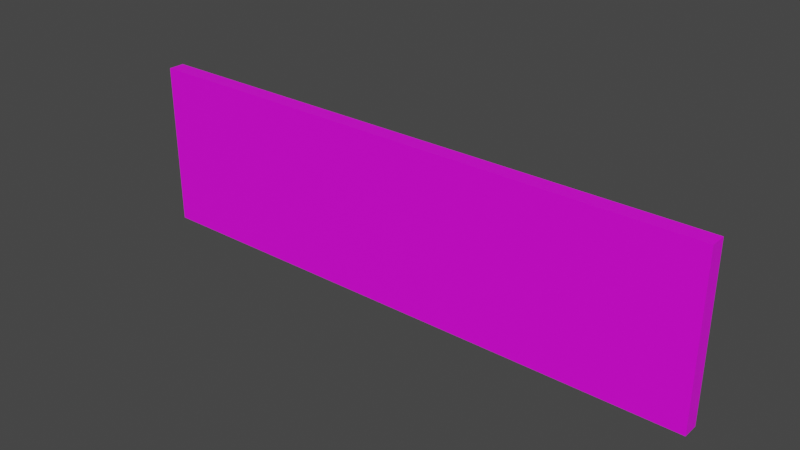 # Source: Cube_Normal.blend  (saved by Blender 2.83.19; exported with 4.5.12 LTS)
import bpy
from mathutils import Matrix  # noqa: F401  (used for matrix-valued properties, if any)

bpy.ops.wm.read_factory_settings(use_empty=True)
scene = bpy.context.scene
scene.name = 'Scene'

# ---- collections
col_collection = bpy.data.collections.new('Collection'); scene.collection.children.link(col_collection)

# ---- images (referenced by path relative to the original .blend; pixels are not part of the script)
import os
ASSET_DIR = os.environ.get("B2B_ASSET_DIR", "")  # directory of the original .blend (textures are referenced by path, not embedded)
HERE = os.path.dirname(os.path.abspath(__file__))  # packed textures are extracted next to this script under _unpacked/

def load_image(name, relpath, width, height, colorspace="sRGB"):
    """Load a texture the original file referenced (path relative to the .blend, or extracted next to this script)."""
    p = next((c for c in (os.path.join(HERE, relpath), os.path.join(ASSET_DIR, relpath)) if relpath and os.path.exists(c)), "")
    if p:
        img = bpy.data.images.load(p, check_existing=True)
        img.name = name
    else:  # same state as the original file: an image datablock whose file is absent (Cycles renders it pink)
        img = bpy.data.images.new(name, width, height)
        img.source = "FILE"
        img.filepath = "//" + (relpath or name)
    img.colorspace_settings.name = colorspace
    return img
img_untitled = load_image('Untitled', '', 1024, 1024, 'sRGB')

# ---- materials (node trees are filled in below, after node groups)
mat_material_001 = bpy.data.materials.new('Material.001')
mat_material_001.use_transparent_shadow = False

# ---- material node trees
mat_material_001.use_nodes = True; mat_material_001.node_tree.nodes.clear()
_N = mat_material_001.node_tree.nodes; _L = mat_material_001.node_tree.links
n0 = _N.new('ShaderNodeOutputMaterial'); n0.name = 'Material Output'; n0.location = (300, 300)
n1 = _N.new('ShaderNodeBsdfPrincipled'); n1.name = 'Principled BSDF'; n1.location = (10, 300)
n1.distribution = 'GGX'
n1.subsurface_method = 'BURLEY'
n1.inputs[3].default_value = 1.45
n1.inputs[27].default_value = (0.0, 0.0, 0.0, 1.0)
n1.inputs[28].default_value = 1.0
n2 = _N.new('ShaderNodeMapping'); n2.name = 'Mapping'; n2.location = (-663, 324)
n2.width = 240
n3 = _N.new('ShaderNodeTexCoord'); n3.name = 'Texture Coordinate'; n3.location = (-863, 307)
n4 = _N.new('ShaderNodeTexImage'); n4.name = 'Image Texture'; n4.location = (-363, 295)
n4.image = img_untitled
_L.new(n1.outputs[0], n0.inputs[0])
_L.new(n4.outputs[0], n1.inputs[0])
_L.new(n2.outputs[0], n4.inputs[0])
_L.new(n3.outputs[2], n2.inputs[0])
n0.is_active_output = True

# ---- world
world_world = bpy.data.worlds.new('World'); scene.world = world_world
world_world.use_nodes = True; world_world.node_tree.nodes.clear()
_N = world_world.node_tree.nodes; _L = world_world.node_tree.links
n0 = _N.new('ShaderNodeOutputWorld'); n0.name = 'World Output'; n0.location = (300, 300)
n1 = _N.new('ShaderNodeBackground'); n1.name = 'Background'; n1.location = (10, 300)
n1.inputs[0].default_value = (0.05088, 0.05088, 0.05088, 1.0)
_L.new(n1.outputs[0], n0.inputs[0])
n0.is_active_output = True
world_world.color = (0.05088, 0.05088, 0.05088)
world_world.use_sun_shadow = False
world_world.sun_shadow_jitter_overblur = 0.0

# ---- meshes
me_plane = bpy.data.meshes.new('Plane')
me_plane.from_pydata([(-3.258e-07, -4.371e-08, 1.0), (-7.006, -4.371e-08, 1.0), (3.258e-07, 4.371e-08, -1.0), (-7.006, 4.371e-08, -1.0), (3.258e-07, -0.1954, -1.0), (-3.258e-07, -0.1954, 1.0), (-7.006, -0.1954, 1.0), (-7.006, -0.1954, -1.0), (-0.1796, -4.371e-08, 1.0), (-0.3593, -4.371e-08, 1.0), (-0.5389, -4.371e-08, 1.0), (-0.7185, -4.371e-08, 1.0), (-0.8982, -4.371e-08, 1.0), (-1.078, -4.371e-08, 1.0), (-1.257, -4.371e-08, 1.0), (-1.437, -4.371e-08, 1.0), (-1.617, -4.371e-08, 1.0), (-1.796, -4.371e-08, 1.0), (-1.976, -4.371e-08, 1.0), (-2.156, -4.371e-08, 1.0), (-2.335, -4.371e-08, 1.0), (-2.515, -4.371e-08, 1.0), (-2.695, -4.371e-08, 1.0), (-2.874, -4.371e-08, 1.0), (-3.054, -4.371e-08, 1.0), (-3.233, -4.371e-08, 1.0), (-3.413, -4.371e-08, 1.0), (-3.593, -4.371e-08, 1.0), (-3.772, -4.371e-08, 1.0), (-3.952, -4.371e-08, 1.0), (-4.132, -4.371e-08, 1.0), (-4.311, -4.371e-08, 1.0), (-4.491, -4.371e-08, 1.0), (-4.671, -4.371e-08, 1.0), (-4.85, -4.371e-08, 1.0), (-5.03, -4.371e-08, 1.0), (-5.209, -4.371e-08, 1.0), (-5.389, -4.371e-08, 1.0), (-5.569, -4.371e-08, 1.0), (-5.748, -4.371e-08, 1.0), (-5.928, -4.371e-08, 1.0), (-6.108, -4.371e-08, 1.0), (-6.287, -4.371e-08, 1.0), (-6.467, -4.371e-08, 1.0), (-6.647, -4.371e-08, 1.0), (-6.826, -4.371e-08, 1.0), (-6.826, 4.371e-08, -1.0), (-6.647, 4.371e-08, -1.0), (-6.467, 4.371e-08, -1.0), (-6.287, 4.371e-08, -1.0), (-6.108, 4.371e-08, -1.0), (-5.928, 4.371e-08, -1.0), (-5.748, 4.371e-08, -1.0), (-5.569, 4.371e-08, -1.0), (-5.389, 4.371e-08, -1.0), (-5.209, 4.371e-08, -1.0), (-5.03, 4.371e-08, -1.0), (-4.85, 4.371e-08, -1.0), (-4.671, 4.371e-08, -1.0), (-4.491, 4.371e-08, -1.0), (-4.311, 4.371e-08, -1.0), (-4.132, 4.371e-08, -1.0), (-3.952, 4.371e-08, -1.0), (-3.772, 4.371e-08, -1.0), (-3.593, 4.371e-08, -1.0), (-3.413, 4.371e-08, -1.0), (-3.233, 4.371e-08, -1.0), (-3.054, 4.371e-08, -1.0), (-2.874, 4.371e-08, -1.0), (-2.695, 4.371e-08, -1.0), (-2.515, 4.371e-08, -1.0), (-2.335, 4.371e-08, -1.0), (-2.156, 4.371e-08, -1.0), (-1.976, 4.371e-08, -1.0), (-1.796, 4.371e-08, -1.0), (-1.617, 4.371e-08, -1.0), (-1.437, 4.371e-08, -1.0), (-1.257, 4.371e-08, -1.0), (-1.078, 4.371e-08, -1.0), (-0.8982, 4.371e-08, -1.0), (-0.7185, 4.371e-08, -1.0), (-0.5389, 4.371e-08, -1.0), (-0.3593, 4.371e-08, -1.0), (-0.1796, 4.371e-08, -1.0), (-0.1796, -0.1954, 1.0), (-0.3593, -0.1954, 1.0), (-0.5389, -0.1954, 1.0), (-0.7185, -0.1954, 1.0), (-0.8982, -0.1954, 1.0), (-1.078, -0.1954, 1.0), (-1.257, -0.1954, 1.0), (-1.437, -0.1954, 1.0), (-1.617, -0.1954, 1.0), (-1.796, -0.1954, 1.0), (-1.976, -0.1954, 1.0), (-2.156, -0.1954, 1.0), (-2.335, -0.1954, 1.0), (-2.515, -0.1954, 1.0), (-2.695, -0.1954, 1.0), (-2.874, -0.1954, 1.0), (-3.054, -0.1954, 1.0), (-3.233, -0.1954, 1.0), (-3.413, -0.1954, 1.0), (-3.593, -0.1954, 1.0), (-3.772, -0.1954, 1.0), (-3.952, -0.1954, 1.0), (-4.132, -0.1954, 1.0), (-4.311, -0.1954, 1.0), (-4.491, -0.1954, 1.0), (-4.671, -0.1954, 1.0), (-4.85, -0.1954, 1.0), (-5.03, -0.1954, 1.0), (-5.209, -0.1954, 1.0), (-5.389, -0.1954, 1.0), (-5.569, -0.1954, 1.0), (-5.748, -0.1954, 1.0), (-5.928, -0.1954, 1.0), (-6.108, -0.1954, 1.0), (-6.287, -0.1954, 1.0), (-6.467, -0.1954, 1.0), (-6.647, -0.1954, 1.0), (-6.826, -0.1954, 1.0), (-6.826, -0.1954, -1.0), (-6.647, -0.1954, -1.0), (-6.467, -0.1954, -1.0), (-6.287, -0.1954, -1.0), (-6.108, -0.1954, -1.0), (-5.928, -0.1954, -1.0), (-5.748, -0.1954, -1.0), (-5.569, -0.1954, -1.0), (-5.389, -0.1954, -1.0), (-5.209, -0.1954, -1.0), (-5.03, -0.1954, -1.0), (-4.85, -0.1954, -1.0), (-4.671, -0.1954, -1.0), (-4.491, -0.1954, -1.0), (-4.311, -0.1954, -1.0), (-4.132, -0.1954, -1.0), (-3.952, -0.1954, -1.0), (-3.772, -0.1954, -1.0), (-3.593, -0.1954, -1.0), (-3.413, -0.1954, -1.0), (-3.233, -0.1954, -1.0), (-3.054, -0.1954, -1.0), (-2.874, -0.1954, -1.0), (-2.695, -0.1954, -1.0), (-2.515, -0.1954, -1.0), (-2.335, -0.1954, -1.0), (-2.156, -0.1954, -1.0), (-1.976, -0.1954, -1.0), (-1.796, -0.1954, -1.0), (-1.617, -0.1954, -1.0), (-1.437, -0.1954, -1.0), (-1.257, -0.1954, -1.0), (-1.078, -0.1954, -1.0), (-0.8982, -0.1954, -1.0), (-0.7185, -0.1954, -1.0), (-0.5389, -0.1954, -1.0), (-0.3593, -0.1954, -1.0), (-0.1796, -0.1954, -1.0), (-6.916, -4.371e-08, 1.0), (-0.08982, 4.371e-08, -1.0), (-6.916, -0.1954, 1.0), (-0.08982, -0.1954, -1.0), (-7.006, -0.1954, -2.265e-06), (0.0, -0.1954, 0.0), (-7.006, 9.948e-14, -2.265e-06), (0.0, 0.0, 0.0), (-7.006, -0.0977, -1.0), (-7.006, -0.0977, 1.0), (-3.258e-07, -0.0977, 1.0), (3.258e-07, -0.0977, -1.0), (-0.08982, -4.371e-08, 1.0), (-0.2695, -4.371e-08, 1.0), (-0.4491, -4.371e-08, 1.0), (-0.6287, -4.371e-08, 1.0), (-0.8084, -4.371e-08, 1.0), (-0.988, -4.371e-08, 1.0), (-1.168, -4.371e-08, 1.0), (-1.347, -4.371e-08, 1.0), (-1.527, -4.371e-08, 1.0), (-1.707, -4.371e-08, 1.0), (-1.886, -4.371e-08, 1.0), (-2.066, -4.371e-08, 1.0), (-2.245, -4.371e-08, 1.0), (-2.425, -4.371e-08, 1.0), (-2.605, -4.371e-08, 1.0), (-2.784, -4.371e-08, 1.0), (-2.964, -4.371e-08, 1.0), (-3.144, -4.371e-08, 1.0), (-3.323, -4.371e-08, 1.0), (-3.503, -4.371e-08, 1.0), (-3.683, -4.371e-08, 1.0), (-3.862, -4.371e-08, 1.0), (-4.042, -4.371e-08, 1.0), (-4.221, -4.371e-08, 1.0), (-4.401, -4.371e-08, 1.0), (-4.581, -4.371e-08, 1.0), (-4.76, -4.371e-08, 1.0), (-4.94, -4.371e-08, 1.0), (-5.12, -4.371e-08, 1.0), (-5.299, -4.371e-08, 1.0), (-5.479, -4.371e-08, 1.0), (-5.659, -4.371e-08, 1.0), (-5.838, -4.371e-08, 1.0), (-6.018, -4.371e-08, 1.0), (-6.197, -4.371e-08, 1.0), (-6.377, -4.371e-08, 1.0), (-6.557, -4.371e-08, 1.0), (-6.736, -4.371e-08, 1.0), (-6.916, 4.371e-08, -1.0), (-6.736, 4.371e-08, -1.0), (-6.557, 4.371e-08, -1.0), (-6.377, 4.371e-08, -1.0), (-6.197, 4.371e-08, -1.0), (-6.018, 4.371e-08, -1.0), (-5.838, 4.371e-08, -1.0), (-5.659, 4.371e-08, -1.0), (-5.479, 4.371e-08, -1.0), (-5.299, 4.371e-08, -1.0), (-5.12, 4.371e-08, -1.0), (-4.94, 4.371e-08, -1.0), (-4.76, 4.371e-08, -1.0), (-4.581, 4.371e-08, -1.0), (-4.401, 4.371e-08, -1.0), (-4.221, 4.371e-08, -1.0), (-4.042, 4.371e-08, -1.0), (-3.862, 4.371e-08, -1.0), (-3.683, 4.371e-08, -1.0), (-3.503, 4.371e-08, -1.0), (-3.323, 4.371e-08, -1.0), (-3.144, 4.371e-08, -1.0), (-2.964, 4.371e-08, -1.0), (-2.784, 4.371e-08, -1.0), (-2.605, 4.371e-08, -1.0), (-2.425, 4.371e-08, -1.0), (-2.245, 4.371e-08, -1.0), (-2.066, 4.371e-08, -1.0), (-1.886, 4.371e-08, -1.0), (-1.707, 4.371e-08, -1.0), (-1.527, 4.371e-08, -1.0), (-1.347, 4.371e-08, -1.0), (-1.168, 4.371e-08, -1.0), (-0.988, 4.371e-08, -1.0), (-0.8084, 4.371e-08, -1.0), (-0.6287, 4.371e-08, -1.0), (-0.4491, 4.371e-08, -1.0), (-0.2695, 4.371e-08, -1.0), (-0.08982, -0.1954, 1.0), (-0.2695, -0.1954, 1.0), (-0.4491, -0.1954, 1.0), (-0.6287, -0.1954, 1.0), (-0.8084, -0.1954, 1.0), (-0.988, -0.1954, 1.0), (-1.168, -0.1954, 1.0), (-1.347, -0.1954, 1.0), (-1.527, -0.1954, 1.0), (-1.707, -0.1954, 1.0), (-1.886, -0.1954, 1.0), (-2.066, -0.1954, 1.0), (-2.245, -0.1954, 1.0), (-2.425, -0.1954, 1.0), (-2.605, -0.1954, 1.0), (-2.784, -0.1954, 1.0), (-2.964, -0.1954, 1.0), (-3.144, -0.1954, 1.0), (-3.323, -0.1954, 1.0), (-3.503, -0.1954, 1.0), (-3.683, -0.1954, 1.0), (-3.862, -0.1954, 1.0), (-4.042, -0.1954, 1.0), (-4.221, -0.1954, 1.0), (-4.401, -0.1954, 1.0), (-4.581, -0.1954, 1.0), (-4.76, -0.1954, 1.0), (-4.94, -0.1954, 1.0), (-5.12, -0.1954, 1.0), (-5.299, -0.1954, 1.0), (-5.479, -0.1954, 1.0), (-5.659, -0.1954, 1.0), (-5.838, -0.1954, 1.0), (-6.018, -0.1954, 1.0), (-6.197, -0.1954, 1.0), (-6.377, -0.1954, 1.0), (-6.557, -0.1954, 1.0), (-6.736, -0.1954, 1.0), (-6.916, -0.1954, -1.0), (-6.736, -0.1954, -1.0), (-6.557, -0.1954, -1.0), (-6.377, -0.1954, -1.0), (-6.197, -0.1954, -1.0), (-6.018, -0.1954, -1.0), (-5.838, -0.1954, -1.0), (-5.659, -0.1954, -1.0), (-5.479, -0.1954, -1.0), (-5.299, -0.1954, -1.0), (-5.12, -0.1954, -1.0), (-4.94, -0.1954, -1.0), (-4.76, -0.1954, -1.0), (-4.581, -0.1954, -1.0), (-4.401, -0.1954, -1.0), (-4.221, -0.1954, -1.0), (-4.042, -0.1954, -1.0), (-3.862, -0.1954, -1.0), (-3.683, -0.1954, -1.0), (-3.503, -0.1954, -1.0), (-3.323, -0.1954, -1.0), (-3.144, -0.1954, -1.0), (-2.964, -0.1954, -1.0), (-2.784, -0.1954, -1.0), (-2.605, -0.1954, -1.0), (-2.425, -0.1954, -1.0), (-2.245, -0.1954, -1.0), (-2.066, -0.1954, -1.0), (-1.886, -0.1954, -1.0), (-1.707, -0.1954, -1.0), (-1.527, -0.1954, -1.0), (-1.347, -0.1954, -1.0), (-1.168, -0.1954, -1.0), (-0.988, -0.1954, -1.0), (-0.8084, -0.1954, -1.0), (-0.6287, -0.1954, -1.0), (-0.4491, -0.1954, -1.0), (-0.2695, -0.1954, -1.0), (-6.826, -0.1954, -2.265e-06), (-6.647, -0.1954, -2.146e-06), (-6.467, -0.1954, -2.146e-06), (-6.287, -0.1954, -2.146e-06), (-6.108, -0.1954, -2.027e-06), (-5.928, -0.1954, -1.907e-06), (-5.748, -0.1954, -1.907e-06), (-5.569, -0.1954, -1.907e-06), (-5.389, -0.1954, -1.788e-06), (-5.209, -0.1954, -1.669e-06), (-5.03, -0.1954, -1.669e-06), (-4.85, -0.1954, -1.669e-06), (-4.671, -0.1954, -1.55e-06), (-4.491, -0.1954, -1.431e-06), (-4.311, -0.1954, -1.431e-06), (-4.132, -0.1954, -1.431e-06), (-3.952, -0.1954, -1.311e-06), (-3.772, -0.1954, -1.192e-06), (-3.593, -0.1954, -1.192e-06), (-3.413, -0.1954, -1.192e-06), (-3.233, -0.1954, -1.073e-06), (-3.054, -0.1954, -9.537e-07), (-2.874, -0.1954, -9.537e-07), (-2.695, -0.1954, -9.537e-07), (-2.515, -0.1954, -8.345e-07), (-2.335, -0.1954, -7.153e-07), (-2.156, -0.1954, -7.153e-07), (-1.976, -0.1954, -7.153e-07), (-1.796, -0.1954, -5.96e-07), (-1.617, -0.1954, -4.768e-07), (-1.437, -0.1954, -4.768e-07), (-1.257, -0.1954, -4.768e-07), (-1.078, -0.1954, -3.576e-07), (-0.8982, -0.1954, -2.384e-07), (-0.7185, -0.1954, -2.384e-07), (-0.5389, -0.1954, -2.384e-07), (-0.3593, -0.1954, -1.192e-07), (-0.1796, -0.1954, 0.0), (-6.826, 9.948e-14, -2.265e-06), (-6.647, 9.592e-14, -2.205e-06), (-6.467, 9.237e-14, -2.146e-06), (-6.287, 8.882e-14, -2.086e-06), (-6.108, 8.527e-14, -2.027e-06), (-5.928, 8.171e-14, -1.967e-06), (-5.748, 7.816e-14, -1.907e-06), (-5.569, 7.816e-14, -1.848e-06), (-5.389, 7.816e-14, -1.788e-06), (-5.209, 7.461e-14, -1.729e-06), (-5.03, 7.105e-14, -1.669e-06), (-4.85, 6.75e-14, -1.609e-06), (-4.671, 6.395e-14, -1.55e-06), (-4.491, 6.04e-14, -1.49e-06), (-4.311, 5.684e-14, -1.431e-06), (-4.132, 5.684e-14, -1.371e-06), (-3.952, 5.684e-14, -1.311e-06), (-3.772, 5.329e-14, -1.252e-06), (-3.593, 4.974e-14, -1.192e-06), (-3.413, 4.974e-14, -1.132e-06), (-3.233, 4.974e-14, -1.073e-06), (-3.054, 4.619e-14, -1.013e-06), (-2.874, 4.263e-14, -9.537e-07), (-2.695, 3.908e-14, -8.941e-07), (-2.515, 3.553e-14, -8.345e-07), (-2.335, 3.197e-14, -7.749e-07), (-2.156, 3.197e-14, -7.153e-07), (-1.976, 3.197e-14, -6.557e-07), (-1.796, 2.842e-14, -5.96e-07), (-1.617, 2.487e-14, -5.364e-07), (-1.437, 2.132e-14, -4.768e-07), (-1.257, 1.776e-14, -4.172e-07), (-1.078, 1.421e-14, -3.576e-07), (-0.8982, 1.066e-14, -2.98e-07), (-0.7185, 1.066e-14, -2.384e-07), (-0.5389, 1.066e-14, -1.788e-07), (-0.3593, 7.105e-15, -1.192e-07), (-0.1796, 3.553e-15, -5.96e-08), (-6.826, -0.0977, 1.0), (-6.647, -0.0977, 1.0), (-6.467, -0.0977, 1.0), (-6.287, -0.0977, 1.0), (-6.108, -0.0977, 1.0), (-5.928, -0.0977, 1.0), (-5.748, -0.0977, 1.0), (-5.569, -0.0977, 1.0), (-5.389, -0.0977, 1.0), (-5.209, -0.0977, 1.0), (-5.03, -0.0977, 1.0), (-4.85, -0.0977, 1.0), (-4.671, -0.0977, 1.0), (-4.491, -0.0977, 1.0), (-4.311, -0.0977, 1.0), (-4.132, -0.0977, 1.0), (-3.952, -0.0977, 1.0), (-3.772, -0.0977, 1.0), (-3.593, -0.0977, 1.0), (-3.413, -0.0977, 1.0), (-3.233, -0.0977, 1.0), (-3.054, -0.0977, 1.0), (-2.874, -0.0977, 1.0), (-2.695, -0.0977, 1.0), (-2.515, -0.0977, 1.0), (-2.335, -0.0977, 1.0), (-2.156, -0.0977, 1.0), (-1.976, -0.0977, 1.0), (-1.796, -0.0977, 1.0), (-1.617, -0.0977, 1.0), (-1.437, -0.0977, 1.0), (-1.257, -0.0977, 1.0), (-1.078, -0.0977, 1.0), (-0.8982, -0.0977, 1.0), (-0.7185, -0.0977, 1.0), (-0.5389, -0.0977, 1.0), (-0.3593, -0.0977, 1.0), (-0.1796, -0.0977, 1.0), (-0.1796, -0.0977, -1.0), (-0.3593, -0.0977, -1.0), (-0.5389, -0.0977, -1.0), (-0.7185, -0.0977, -1.0), (-0.8982, -0.0977, -1.0), (-1.078, -0.0977, -1.0), (-1.257, -0.0977, -1.0), (-1.437, -0.0977, -1.0), (-1.617, -0.0977, -1.0), (-1.796, -0.0977, -1.0), (-1.976, -0.0977, -1.0), (-2.156, -0.0977, -1.0), (-2.335, -0.0977, -1.0), (-2.515, -0.0977, -1.0), (-2.695, -0.0977, -1.0), (-2.874, -0.0977, -1.0), (-3.054, -0.0977, -1.0), (-3.233, -0.0977, -1.0), (-3.413, -0.0977, -1.0), (-3.593, -0.0977, -1.0), (-3.772, -0.0977, -1.0), (-3.952, -0.0977, -1.0), (-4.132, -0.0977, -1.0), (-4.311, -0.0977, -1.0), (-4.491, -0.0977, -1.0), (-4.671, -0.0977, -1.0), (-4.85, -0.0977, -1.0), (-5.03, -0.0977, -1.0), (-5.209, -0.0977, -1.0), (-5.389, -0.0977, -1.0), (-5.569, -0.0977, -1.0), (-5.748, -0.0977, -1.0), (-5.928, -0.0977, -1.0), (-6.108, -0.0977, -1.0), (-6.287, -0.0977, -1.0), (-6.467, -0.0977, -1.0), (-6.647, -0.0977, -1.0), (-6.826, -0.0977, -1.0), (-6.736, -0.0977, -1.0), (-6.557, -0.0977, -1.0), (-6.377, -0.0977, -1.0), (-6.197, -0.0977, -1.0), (-6.018, -0.0977, -1.0), (-5.838, -0.0977, -1.0), (-5.659, -0.0977, -1.0), (-5.479, -0.0977, -1.0), (-5.299, -0.0977, -1.0), (-5.12, -0.0977, -1.0), (-4.94, -0.0977, -1.0), (-4.76, -0.0977, -1.0), (-4.581, -0.0977, -1.0), (-4.401, -0.0977, -1.0), (-4.221, -0.0977, -1.0), (-4.042, -0.0977, -1.0), (-3.862, -0.0977, -1.0), (-3.683, -0.0977, -1.0), (-3.503, -0.0977, -1.0), (-3.323, -0.0977, -1.0), (-3.144, -0.0977, -1.0), (-2.964, -0.0977, -1.0), (-2.784, -0.0977, -1.0), (-2.605, -0.0977, -1.0), (-2.425, -0.0977, -1.0), (-2.245, -0.0977, -1.0), (-2.066, -0.0977, -1.0), (-1.886, -0.0977, -1.0), (-1.707, -0.0977, -1.0), (-1.527, -0.0977, -1.0), (-1.347, -0.0977, -1.0), (-1.168, -0.0977, -1.0), (-0.988, -0.0977, -1.0), (-0.8084, -0.0977, -1.0), (-0.6287, -0.0977, -1.0), (-0.4491, -0.0977, -1.0), (-0.2695, -0.0977, -1.0), (-0.08982, -0.0977, -1.0), (-0.2695, -0.0977, 1.0), (-0.4491, -0.0977, 1.0), (-0.6287, -0.0977, 1.0), (-0.8084, -0.0977, 1.0), (-0.988, -0.0977, 1.0), (-1.168, -0.0977, 1.0), (-1.347, -0.0977, 1.0), (-1.527, -0.0977, 1.0), (-1.707, -0.0977, 1.0), (-1.886, -0.0977, 1.0), (-2.066, -0.0977, 1.0), (-2.245, -0.0977, 1.0), (-2.425, -0.0977, 1.0), (-2.605, -0.0977, 1.0), (-2.784, -0.0977, 1.0), (-2.964, -0.0977, 1.0), (-3.144, -0.0977, 1.0), (-3.323, -0.0977, 1.0), (-3.503, -0.0977, 1.0), (-3.683, -0.0977, 1.0), (-3.862, -0.0977, 1.0), (-4.042, -0.0977, 1.0), (-4.221, -0.0977, 1.0), (-4.401, -0.0977, 1.0), (-4.581, -0.0977, 1.0), (-4.76, -0.0977, 1.0), (-4.94, -0.0977, 1.0), (-5.12, -0.0977, 1.0), (-5.299, -0.0977, 1.0), (-5.479, -0.0977, 1.0), (-5.659, -0.0977, 1.0), (-5.838, -0.0977, 1.0), (-6.018, -0.0977, 1.0), (-6.197, -0.0977, 1.0), (-6.377, -0.0977, 1.0), (-6.557, -0.0977, 1.0), (-6.736, -0.0977, 1.0), (-6.916, -0.0977, 1.0), (-0.2695, 5.329e-15, -8.941e-08), (-0.4491, 8.882e-15, -1.49e-07), (-0.6287, 1.066e-14, -2.086e-07), (-0.8084, 1.066e-14, -2.682e-07), (-0.988, 1.243e-14, -3.278e-07), (-1.168, 1.599e-14, -3.874e-07), (-1.347, 1.954e-14, -4.47e-07), (-1.527, 2.309e-14, -5.066e-07), (-1.707, 2.665e-14, -5.662e-07), (-1.886, 3.02e-14, -6.258e-07), (-2.066, 3.197e-14, -6.855e-07), (-2.245, 3.197e-14, -7.451e-07), (-2.425, 3.375e-14, -8.047e-07), (-2.605, 3.73e-14, -8.643e-07), (-2.784, 4.086e-14, -9.239e-07), (-2.964, 4.441e-14, -9.835e-07), (-3.144, 4.796e-14, -1.043e-06), (-3.323, 4.974e-14, -1.103e-06), (-3.503, 4.974e-14, -1.162e-06), (-3.683, 5.151e-14, -1.222e-06), (-3.862, 5.507e-14, -1.281e-06), (-4.042, 5.684e-14, -1.341e-06), (-4.221, 5.684e-14, -1.401e-06), (-4.401, 5.862e-14, -1.46e-06), (-4.581, 6.217e-14, -1.52e-06), (-4.76, 6.573e-14, -1.58e-06), (-4.94, 6.928e-14, -1.639e-06), (-5.12, 7.283e-14, -1.699e-06), (-5.299, 7.638e-14, -1.758e-06), (-5.479, 7.816e-14, -1.818e-06), (-5.659, 7.816e-14, -1.878e-06), (-5.838, 7.994e-14, -1.937e-06), (-6.018, 8.349e-14, -1.997e-06), (-6.197, 8.704e-14, -2.056e-06), (-6.377, 9.059e-14, -2.116e-06), (-6.557, 9.415e-14, -2.176e-06), (-6.736, 9.77e-14, -2.235e-06), (-6.916, 9.948e-14, -2.265e-06), (-0.2695, -0.1954, -5.96e-08), (-0.4491, -0.1954, -2.384e-07), (-0.6287, -0.1954, -2.384e-07), (-0.8084, -0.1954, -2.384e-07), (-0.988, -0.1954, -2.98e-07), (-1.168, -0.1954, -4.768e-07), (-1.347, -0.1954, -4.768e-07), (-1.527, -0.1954, -4.768e-07), (-1.707, -0.1954, -5.364e-07), (-1.886, -0.1954, -7.153e-07), (-2.066, -0.1954, -7.153e-07), (-2.245, -0.1954, -7.153e-07), (-2.425, -0.1954, -7.749e-07), (-2.605, -0.1954, -9.537e-07), (-2.784, -0.1954, -9.537e-07), (-2.964, -0.1954, -9.537e-07), (-3.144, -0.1954, -1.013e-06), (-3.323, -0.1954, -1.192e-06), (-3.503, -0.1954, -1.192e-06), (-3.683, -0.1954, -1.192e-06), (-3.862, -0.1954, -1.252e-06), (-4.042, -0.1954, -1.431e-06), (-4.221, -0.1954, -1.431e-06), (-4.401, -0.1954, -1.431e-06), (-4.581, -0.1954, -1.49e-06), (-4.76, -0.1954, -1.669e-06), (-4.94, -0.1954, -1.669e-06), (-5.12, -0.1954, -1.669e-06), (-5.299, -0.1954, -1.729e-06), (-5.479, -0.1954, -1.907e-06), (-5.659, -0.1954, -1.907e-06), (-5.838, -0.1954, -1.907e-06), (-6.018, -0.1954, -1.967e-06), (-6.197, -0.1954, -2.146e-06), (-6.377, -0.1954, -2.146e-06), (-6.557, -0.1954, -2.146e-06), (-6.736, -0.1954, -2.205e-06), (-6.916, -0.1954, -2.265e-06), (-0.08982, -0.1954, 0.0), (-0.08982, 1.776e-15, -2.98e-08), (-0.08982, -0.0977, 1.0), (-7.006, -0.0977, -2.265e-06), (0.0, -0.0977, 0.0), (-6.916, -0.0977, -1.0)], [], [(633, 286, 7, 168), (632, 165, 4, 171), (631, 169, 1, 166), (630, 248, 5, 170), (629, 172, 0, 167), (628, 165, 5, 248), (627, 324, 121, 162), (626, 325, 120, 285), (625, 326, 119, 284), (624, 327, 118, 283), (623, 328, 117, 282), (622, 329, 116, 281), (621, 330, 115, 280), (620, 331, 114, 279), (619, 332, 113, 278), (618, 333, 112, 277), (617, 334, 111, 276), (616, 335, 110, 275), (615, 336, 109, 274), (614, 337, 108, 273), (613, 338, 107, 272), (612, 339, 106, 271), (611, 340, 105, 270), (610, 341, 104, 269), (609, 342, 103, 268), (608, 343, 102, 267), (607, 344, 101, 266), (606, 345, 100, 265), (605, 346, 99, 264), (604, 347, 98, 263), (603, 348, 97, 262), (602, 349, 96, 261), (601, 350, 95, 260), (600, 351, 94, 259), (599, 352, 93, 258), (598, 353, 92, 257), (597, 354, 91, 256), (596, 355, 90, 255), (595, 356, 89, 254), (594, 357, 88, 253), (593, 358, 87, 252), (592, 359, 86, 251), (591, 360, 85, 250), (590, 361, 84, 249), (589, 160, 45, 362), (588, 209, 44, 363), (587, 208, 43, 364), (586, 207, 42, 365), (585, 206, 41, 366), (584, 205, 40, 367), (583, 204, 39, 368), (582, 203, 38, 369), (581, 202, 37, 370), (580, 201, 36, 371), (579, 200, 35, 372), (578, 199, 34, 373), (577, 198, 33, 374), (576, 197, 32, 375), (575, 196, 31, 376), (574, 195, 30, 377), (573, 194, 29, 378), (572, 193, 28, 379), (571, 192, 27, 380), (570, 191, 26, 381), (569, 190, 25, 382), (568, 189, 24, 383), (567, 188, 23, 384), (566, 187, 22, 385), (565, 186, 21, 386), (564, 185, 20, 387), (563, 184, 19, 388), (562, 183, 18, 389), (561, 182, 17, 390), (560, 181, 16, 391), (559, 180, 15, 392), (558, 179, 14, 393), (557, 178, 13, 394), (556, 177, 12, 395), (555, 176, 11, 396), (554, 175, 10, 397), (553, 174, 9, 398), (552, 173, 8, 399), (551, 162, 121, 400), (550, 285, 120, 401), (549, 284, 119, 402), (548, 283, 118, 403), (547, 282, 117, 404), (546, 281, 116, 405), (545, 280, 115, 406), (544, 279, 114, 407), (543, 278, 113, 408), (542, 277, 112, 409), (541, 276, 111, 410), (540, 275, 110, 411), (539, 274, 109, 412), (538, 273, 108, 413), (537, 272, 107, 414), (536, 271, 106, 415), (535, 270, 105, 416), (534, 269, 104, 417), (533, 268, 103, 418), (532, 267, 102, 419), (531, 266, 101, 420), (530, 265, 100, 421), (529, 264, 99, 422), (528, 263, 98, 423), (527, 262, 97, 424), (526, 261, 96, 425), (525, 260, 95, 426), (524, 259, 94, 427), (523, 258, 93, 428), (522, 257, 92, 429), (521, 256, 91, 430), (520, 255, 90, 431), (519, 254, 89, 432), (518, 253, 88, 433), (517, 252, 87, 434), (516, 251, 86, 435), (515, 250, 85, 436), (514, 249, 84, 437), (513, 163, 159, 438), (512, 323, 158, 439), (511, 322, 157, 440), (510, 321, 156, 441), (509, 320, 155, 442), (508, 319, 154, 443), (507, 318, 153, 444), (506, 317, 152, 445), (505, 316, 151, 446), (504, 315, 150, 447), (503, 314, 149, 448), (502, 313, 148, 449), (501, 312, 147, 450), (500, 311, 146, 451), (499, 310, 145, 452), (498, 309, 144, 453), (497, 308, 143, 454), (496, 307, 142, 455), (495, 306, 141, 456), (494, 305, 140, 457), (493, 304, 139, 458), (492, 303, 138, 459), (491, 302, 137, 460), (490, 301, 136, 461), (489, 300, 135, 462), (488, 299, 134, 463), (487, 298, 133, 464), (486, 297, 132, 465), (485, 296, 131, 466), (484, 295, 130, 467), (483, 294, 129, 468), (482, 293, 128, 469), (481, 292, 127, 470), (480, 291, 126, 471), (479, 290, 125, 472), (478, 289, 124, 473), (477, 288, 123, 474), (476, 287, 122, 475), (211, 476, 475, 46), (47, 474, 476, 211), (474, 123, 287, 476), (212, 477, 474, 47), (48, 473, 477, 212), (473, 124, 288, 477), (213, 478, 473, 48), (49, 472, 478, 213), (472, 125, 289, 478), (214, 479, 472, 49), (50, 471, 479, 214), (471, 126, 290, 479), (215, 480, 471, 50), (51, 470, 480, 215), (470, 127, 291, 480), (216, 481, 470, 51), (52, 469, 481, 216), (469, 128, 292, 481), (217, 482, 469, 52), (53, 468, 482, 217), (468, 129, 293, 482), (218, 483, 468, 53), (54, 467, 483, 218), (467, 130, 294, 483), (219, 484, 467, 54), (55, 466, 484, 219), (466, 131, 295, 484), (220, 485, 466, 55), (56, 465, 485, 220), (465, 132, 296, 485), (221, 486, 465, 56), (57, 464, 486, 221), (464, 133, 297, 486), (222, 487, 464, 57), (58, 463, 487, 222), (463, 134, 298, 487), (223, 488, 463, 58), (59, 462, 488, 223), (462, 135, 299, 488), (224, 489, 462, 59), (60, 461, 489, 224), (461, 136, 300, 489), (225, 490, 461, 60), (61, 460, 490, 225), (460, 137, 301, 490), (226, 491, 460, 61), (62, 459, 491, 226), (459, 138, 302, 491), (227, 492, 459, 62), (63, 458, 492, 227), (458, 139, 303, 492), (228, 493, 458, 63), (64, 457, 493, 228), (457, 140, 304, 493), (229, 494, 457, 64), (65, 456, 494, 229), (456, 141, 305, 494), (230, 495, 456, 65), (66, 455, 495, 230), (455, 142, 306, 495), (231, 496, 455, 66), (67, 454, 496, 231), (454, 143, 307, 496), (232, 497, 454, 67), (68, 453, 497, 232), (453, 144, 308, 497), (233, 498, 453, 68), (69, 452, 498, 233), (452, 145, 309, 498), (234, 499, 452, 69), (70, 451, 499, 234), (451, 146, 310, 499), (235, 500, 451, 70), (71, 450, 500, 235), (450, 147, 311, 500), (236, 501, 450, 71), (72, 449, 501, 236), (449, 148, 312, 501), (237, 502, 449, 72), (73, 448, 502, 237), (448, 149, 313, 502), (238, 503, 448, 73), (74, 447, 503, 238), (447, 150, 314, 503), (239, 504, 447, 74), (75, 446, 504, 239), (446, 151, 315, 504), (240, 505, 446, 75), (76, 445, 505, 240), (445, 152, 316, 505), (241, 506, 445, 76), (77, 444, 506, 241), (444, 153, 317, 506), (242, 507, 444, 77), (78, 443, 507, 242), (443, 154, 318, 507), (243, 508, 443, 78), (79, 442, 508, 243), (442, 155, 319, 508), (244, 509, 442, 79), (80, 441, 509, 244), (441, 156, 320, 509), (245, 510, 441, 80), (81, 440, 510, 245), (440, 157, 321, 510), (246, 511, 440, 81), (82, 439, 511, 246), (439, 158, 322, 511), (247, 512, 439, 82), (83, 438, 512, 247), (438, 159, 323, 512), (161, 513, 438, 83), (2, 171, 513, 161), (171, 4, 163, 513), (173, 514, 437, 8), (9, 436, 514, 173), (436, 85, 249, 514), (174, 515, 436, 9), (10, 435, 515, 174), (435, 86, 250, 515), (175, 516, 435, 10), (11, 434, 516, 175), (434, 87, 251, 516), (176, 517, 434, 11), (12, 433, 517, 176), (433, 88, 252, 517), (177, 518, 433, 12), (13, 432, 518, 177), (432, 89, 253, 518), (178, 519, 432, 13), (14, 431, 519, 178), (431, 90, 254, 519), (179, 520, 431, 14), (15, 430, 520, 179), (430, 91, 255, 520), (180, 521, 430, 15), (16, 429, 521, 180), (429, 92, 256, 521), (181, 522, 429, 16), (17, 428, 522, 181), (428, 93, 257, 522), (182, 523, 428, 17), (18, 427, 523, 182), (427, 94, 258, 523), (183, 524, 427, 18), (19, 426, 524, 183), (426, 95, 259, 524), (184, 525, 426, 19), (20, 425, 525, 184), (425, 96, 260, 525), (185, 526, 425, 20), (21, 424, 526, 185), (424, 97, 261, 526), (186, 527, 424, 21), (22, 423, 527, 186), (423, 98, 262, 527), (187, 528, 423, 22), (23, 422, 528, 187), (422, 99, 263, 528), (188, 529, 422, 23), (24, 421, 529, 188), (421, 100, 264, 529), (189, 530, 421, 24), (25, 420, 530, 189), (420, 101, 265, 530), (190, 531, 420, 25), (26, 419, 531, 190), (419, 102, 266, 531), (191, 532, 419, 26), (27, 418, 532, 191), (418, 103, 267, 532), (192, 533, 418, 27), (28, 417, 533, 192), (417, 104, 268, 533), (193, 534, 417, 28), (29, 416, 534, 193), (416, 105, 269, 534), (194, 535, 416, 29), (30, 415, 535, 194), (415, 106, 270, 535), (195, 536, 415, 30), (31, 414, 536, 195), (414, 107, 271, 536), (196, 537, 414, 31), (32, 413, 537, 196), (413, 108, 272, 537), (197, 538, 413, 32), (33, 412, 538, 197), (412, 109, 273, 538), (198, 539, 412, 33), (34, 411, 539, 198), (411, 110, 274, 539), (199, 540, 411, 34), (35, 410, 540, 199), (410, 111, 275, 540), (200, 541, 410, 35), (36, 409, 541, 200), (409, 112, 276, 541), (201, 542, 409, 36), (37, 408, 542, 201), (408, 113, 277, 542), (202, 543, 408, 37), (38, 407, 543, 202), (407, 114, 278, 543), (203, 544, 407, 38), (39, 406, 544, 203), (406, 115, 279, 544), (204, 545, 406, 39), (40, 405, 545, 204), (405, 116, 280, 545), (205, 546, 405, 40), (41, 404, 546, 205), (404, 117, 281, 546), (206, 547, 404, 41), (42, 403, 547, 206), (403, 118, 282, 547), (207, 548, 403, 42), (43, 402, 548, 207), (402, 119, 283, 548), (208, 549, 402, 43), (44, 401, 549, 208), (401, 120, 284, 549), (209, 550, 401, 44), (45, 400, 550, 209), (400, 121, 285, 550), (160, 551, 400, 45), (1, 169, 551, 160), (169, 6, 162, 551), (247, 552, 399, 83), (82, 398, 552, 247), (398, 9, 173, 552), (246, 553, 398, 82), (81, 397, 553, 246), (397, 10, 174, 553), (245, 554, 397, 81), (80, 396, 554, 245), (396, 11, 175, 554), (244, 555, 396, 80), (79, 395, 555, 244), (395, 12, 176, 555), (243, 556, 395, 79), (78, 394, 556, 243), (394, 13, 177, 556), (242, 557, 394, 78), (77, 393, 557, 242), (393, 14, 178, 557), (241, 558, 393, 77), (76, 392, 558, 241), (392, 15, 179, 558), (240, 559, 392, 76), (75, 391, 559, 240), (391, 16, 180, 559), (239, 560, 391, 75), (74, 390, 560, 239), (390, 17, 181, 560), (238, 561, 390, 74), (73, 389, 561, 238), (389, 18, 182, 561), (237, 562, 389, 73), (72, 388, 562, 237), (388, 19, 183, 562), (236, 563, 388, 72), (71, 387, 563, 236), (387, 20, 184, 563), (235, 564, 387, 71), (70, 386, 564, 235), (386, 21, 185, 564), (234, 565, 386, 70), (69, 385, 565, 234), (385, 22, 186, 565), (233, 566, 385, 69), (68, 384, 566, 233), (384, 23, 187, 566), (232, 567, 384, 68), (67, 383, 567, 232), (383, 24, 188, 567), (231, 568, 383, 67), (66, 382, 568, 231), (382, 25, 189, 568), (230, 569, 382, 66), (65, 381, 569, 230), (381, 26, 190, 569), (229, 570, 381, 65), (64, 380, 570, 229), (380, 27, 191, 570), (228, 571, 380, 64), (63, 379, 571, 228), (379, 28, 192, 571), (227, 572, 379, 63), (62, 378, 572, 227), (378, 29, 193, 572), (226, 573, 378, 62), (61, 377, 573, 226), (377, 30, 194, 573), (225, 574, 377, 61), (60, 376, 574, 225), (376, 31, 195, 574), (224, 575, 376, 60), (59, 375, 575, 224), (375, 32, 196, 575), (223, 576, 375, 59), (58, 374, 576, 223), (374, 33, 197, 576), (222, 577, 374, 58), (57, 373, 577, 222), (373, 34, 198, 577), (221, 578, 373, 57), (56, 372, 578, 221), (372, 35, 199, 578), (220, 579, 372, 56), (55, 371, 579, 220), (371, 36, 200, 579), (219, 580, 371, 55), (54, 370, 580, 219), (370, 37, 201, 580), (218, 581, 370, 54), (53, 369, 581, 218), (369, 38, 202, 581), (217, 582, 369, 53), (52, 368, 582, 217), (368, 39, 203, 582), (216, 583, 368, 52), (51, 367, 583, 216), (367, 40, 204, 583), (215, 584, 367, 51), (50, 366, 584, 215), (366, 41, 205, 584), (214, 585, 366, 50), (49, 365, 585, 214), (365, 42, 206, 585), (213, 586, 365, 49), (48, 364, 586, 213), (364, 43, 207, 586), (212, 587, 364, 48), (47, 363, 587, 212), (363, 44, 208, 587), (211, 588, 363, 47), (46, 362, 588, 211), (362, 45, 209, 588), (210, 589, 362, 46), (3, 166, 589, 210), (166, 1, 160, 589), (360, 590, 249, 85), (158, 323, 590, 360), (323, 159, 361, 590), (359, 591, 250, 86), (157, 322, 591, 359), (322, 158, 360, 591), (358, 592, 251, 87), (156, 321, 592, 358), (321, 157, 359, 592), (357, 593, 252, 88), (155, 320, 593, 357), (320, 156, 358, 593), (356, 594, 253, 89), (154, 319, 594, 356), (319, 155, 357, 594), (355, 595, 254, 90), (153, 318, 595, 355), (318, 154, 356, 595), (354, 596, 255, 91), (152, 317, 596, 354), (317, 153, 355, 596), (353, 597, 256, 92), (151, 316, 597, 353), (316, 152, 354, 597), (352, 598, 257, 93), (150, 315, 598, 352), (315, 151, 353, 598), (351, 599, 258, 94), (149, 314, 599, 351), (314, 150, 352, 599), (350, 600, 259, 95), (148, 313, 600, 350), (313, 149, 351, 600), (349, 601, 260, 96), (147, 312, 601, 349), (312, 148, 350, 601), (348, 602, 261, 97), (146, 311, 602, 348), (311, 147, 349, 602), (347, 603, 262, 98), (145, 310, 603, 347), (310, 146, 348, 603), (346, 604, 263, 99), (144, 309, 604, 346), (309, 145, 347, 604), (345, 605, 264, 100), (143, 308, 605, 345), (308, 144, 346, 605), (344, 606, 265, 101), (142, 307, 606, 344), (307, 143, 345, 606), (343, 607, 266, 102), (141, 306, 607, 343), (306, 142, 344, 607), (342, 608, 267, 103), (140, 305, 608, 342), (305, 141, 343, 608), (341, 609, 268, 104), (139, 304, 609, 341), (304, 140, 342, 609), (340, 610, 269, 105), (138, 303, 610, 340), (303, 139, 341, 610), (339, 611, 270, 106), (137, 302, 611, 339), (302, 138, 340, 611), (338, 612, 271, 107), (136, 301, 612, 338), (301, 137, 339, 612), (337, 613, 272, 108), (135, 300, 613, 337), (300, 136, 338, 613), (336, 614, 273, 109), (134, 299, 614, 336), (299, 135, 337, 614), (335, 615, 274, 110), (133, 298, 615, 335), (298, 134, 336, 615), (334, 616, 275, 111), (132, 297, 616, 334), (297, 133, 335, 616), (333, 617, 276, 112), (131, 296, 617, 333), (296, 132, 334, 617), (332, 618, 277, 113), (130, 295, 618, 332), (295, 131, 333, 618), (331, 619, 278, 114), (129, 294, 619, 331), (294, 130, 332, 619), (330, 620, 279, 115), (128, 293, 620, 330), (293, 129, 331, 620), (329, 621, 280, 116), (127, 292, 621, 329), (292, 128, 330, 621), (328, 622, 281, 117), (126, 291, 622, 328), (291, 127, 329, 622), (327, 623, 282, 118), (125, 290, 623, 327), (290, 126, 328, 623), (326, 624, 283, 119), (124, 289, 624, 326), (289, 125, 327, 624), (325, 625, 284, 120), (123, 288, 625, 325), (288, 124, 326, 625), (324, 626, 285, 121), (122, 287, 626, 324), (287, 123, 325, 626), (164, 627, 162, 6), (7, 286, 627, 164), (286, 122, 324, 627), (361, 628, 248, 84), (159, 163, 628, 361), (163, 4, 165, 628), (161, 629, 167, 2), (83, 399, 629, 161), (399, 8, 172, 629), (172, 630, 170, 0), (8, 437, 630, 172), (437, 84, 248, 630), (168, 631, 166, 3), (7, 164, 631, 168), (164, 6, 169, 631), (167, 632, 171, 2), (0, 170, 632, 167), (170, 5, 165, 632), (210, 633, 168, 3), (46, 475, 633, 210), (475, 122, 286, 633)])
_uv = me_plane.uv_layers.new(name='UVMap')
_uv.uv.foreach_set('vector', [0.01282, 1.753e-08, 0.01282, 1.753e-08, 1.951e-07, 0.0, 1.951e-07, 0.0, 1.0, 0.5, 1.0, 0.5, 1.0, 1.367e-06, 1.0, 1.367e-06, 9.757e-08, 0.5, 0.0, 1.0, 0.0, 1.0, 9.757e-08, 0.5, 0.9872, 1.0, 0.9872, 1.0, 1.0, 1.0, 1.0, 1.0, 0.9872, 0.5, 0.9872, 1.0, 1.0, 1.0, 1.0, 0.5, 0.9872, 0.5, 1.0, 0.5, 1.0, 1.0, 0.9872, 1.0, 0.01282, 0.5, 0.02564, 0.5, 0.02564, 1.0, 0.01282, 1.0, 0.03846, 0.5, 0.05128, 0.5, 0.05128, 1.0, 0.03846, 1.0, 0.0641, 0.5, 0.07692, 0.5, 0.07692, 1.0, 0.0641, 1.0, 0.08974, 0.5, 0.1026, 0.5, 0.1026, 1.0, 0.08974, 1.0, 0.1154, 0.5, 0.1282, 0.5, 0.1282, 1.0, 0.1154, 1.0, 0.141, 0.5, 0.1538, 0.5, 0.1538, 1.0, 0.141, 1.0, 0.1667, 0.5, 0.1795, 0.5, 0.1795, 1.0, 0.1667, 1.0, 0.1923, 0.5, 0.2051, 0.5, 0.2051, 1.0, 0.1923, 1.0, 0.2179, 0.5, 0.2308, 0.5, 0.2308, 1.0, 0.2179, 1.0, 0.2436, 0.5, 0.2564, 0.5, 0.2564, 1.0, 0.2436, 1.0, 0.2692, 0.5, 0.2821, 0.5, 0.2821, 1.0, 0.2692, 1.0, 0.2949, 0.5, 0.3077, 0.5, 0.3077, 1.0, 0.2949, 1.0, 0.3205, 0.5, 0.3333, 0.5, 0.3333, 1.0, 0.3205, 1.0, 0.3462, 0.5, 0.359, 0.5, 0.359, 1.0, 0.3462, 1.0, 0.3718, 0.5, 0.3846, 0.5, 0.3846, 1.0, 0.3718, 1.0, 0.3974, 0.5, 0.4103, 0.5, 0.4103, 1.0, 0.3974, 1.0, 0.4231, 0.5, 0.4359, 0.5, 0.4359, 1.0, 0.4231, 1.0, 0.4487, 0.5, 0.4615, 0.5, 0.4615, 1.0, 0.4487, 1.0, 0.4744, 0.5, 0.4872, 0.5, 0.4872, 1.0, 0.4744, 1.0, 0.5, 0.5, 0.5128, 0.5, 0.5128, 1.0, 0.5, 1.0, 0.5256, 0.5, 0.5385, 0.5, 0.5385, 1.0, 0.5256, 1.0, 0.5513, 0.5, 0.5641, 0.5, 0.5641, 1.0, 0.5513, 1.0, 0.5769, 0.5, 0.5897, 0.5, 0.5897, 1.0, 0.5769, 1.0, 0.6026, 0.5, 0.6154, 0.5, 0.6154, 1.0, 0.6026, 1.0, 0.6282, 0.5, 0.641, 0.5, 0.641, 1.0, 0.6282, 1.0, 0.6538, 0.5, 0.6667, 0.5, 0.6667, 1.0, 0.6538, 1.0, 0.6795, 0.5, 0.6923, 0.5, 0.6923, 1.0, 0.6795, 1.0, 0.7051, 0.5, 0.7179, 0.5, 0.7179, 1.0, 0.7051, 1.0, 0.7308, 0.5, 0.7436, 0.5, 0.7436, 1.0, 0.7308, 1.0, 0.7564, 0.5, 0.7692, 0.5, 0.7692, 1.0, 0.7564, 1.0, 0.7821, 0.5, 0.7949, 0.5, 0.7949, 1.0, 0.7821, 1.0, 0.8077, 0.5, 0.8205, 0.5, 0.8205, 1.0, 0.8077, 1.0, 0.8333, 0.5, 0.8462, 0.5, 0.8462, 1.0, 0.8333, 1.0, 0.859, 0.5, 0.8718, 0.5, 0.8718, 1.0, 0.859, 1.0, 0.8846, 0.5, 0.8974, 0.5, 0.8974, 1.0, 0.8846, 1.0, 0.9103, 0.5, 0.9231, 0.5, 0.9231, 1.0, 0.9103, 1.0, 0.9359, 0.5, 0.9487, 0.5, 0.9487, 1.0, 0.9359, 1.0, 0.9615, 0.5, 0.9744, 0.5, 0.9744, 1.0, 0.9615, 1.0, 0.01282, 0.5, 0.01282, 1.0, 0.02564, 1.0, 0.02564, 0.5, 0.03846, 0.5, 0.03846, 1.0, 0.05128, 1.0, 0.05128, 0.5, 0.0641, 0.5, 0.0641, 1.0, 0.07692, 1.0, 0.07692, 0.5, 0.08974, 0.5, 0.08974, 1.0, 0.1026, 1.0, 0.1026, 0.5, 0.1154, 0.5, 0.1154, 1.0, 0.1282, 1.0, 0.1282, 0.5, 0.141, 0.5, 0.141, 1.0, 0.1538, 1.0, 0.1538, 0.5, 0.1667, 0.5, 0.1667, 1.0, 0.1795, 1.0, 0.1795, 0.5, 0.1923, 0.5, 0.1923, 1.0, 0.2051, 1.0, 0.2051, 0.5, 0.2179, 0.5, 0.2179, 1.0, 0.2308, 1.0, 0.2308, 0.5, 0.2436, 0.5, 0.2436, 1.0, 0.2564, 1.0, 0.2564, 0.5, 0.2692, 0.5, 0.2692, 1.0, 0.2821, 1.0, 0.2821, 0.5, 0.2949, 0.5, 0.2949, 1.0, 0.3077, 1.0, 0.3077, 0.5, 0.3205, 0.5, 0.3205, 1.0, 0.3333, 1.0, 0.3333, 0.5, 0.3462, 0.5, 0.3462, 1.0, 0.359, 1.0, 0.359, 0.5, 0.3718, 0.5, 0.3718, 1.0, 0.3846, 1.0, 0.3846, 0.5, 0.3974, 0.5, 0.3974, 1.0, 0.4103, 1.0, 0.4103, 0.5, 0.4231, 0.5, 0.4231, 1.0, 0.4359, 1.0, 0.4359, 0.5, 0.4487, 0.5, 0.4487, 1.0, 0.4615, 1.0, 0.4615, 0.5, 0.4744, 0.5, 0.4744, 1.0, 0.4872, 1.0, 0.4872, 0.5, 0.5, 0.5, 0.5, 1.0, 0.5128, 1.0, 0.5128, 0.5, 0.5256, 0.5, 0.5256, 1.0, 0.5385, 1.0, 0.5385, 0.5, 0.5513, 0.5, 0.5513, 1.0, 0.5641, 1.0, 0.5641, 0.5, 0.5769, 0.5, 0.5769, 1.0, 0.5897, 1.0, 0.5897, 0.5, 0.6026, 0.5, 0.6026, 1.0, 0.6154, 1.0, 0.6154, 0.5, 0.6282, 0.5, 0.6282, 1.0, 0.641, 1.0, 0.641, 0.5, 0.6538, 0.5, 0.6538, 1.0, 0.6667, 1.0, 0.6667, 0.5, 0.6795, 0.5, 0.6795, 1.0, 0.6923, 1.0, 0.6923, 0.5, 0.7051, 0.5, 0.7051, 1.0, 0.7179, 1.0, 0.7179, 0.5, 0.7308, 0.5, 0.7308, 1.0, 0.7436, 1.0, 0.7436, 0.5, 0.7564, 0.5, 0.7564, 1.0, 0.7692, 1.0, 0.7692, 0.5, 0.7821, 0.5, 0.7821, 1.0, 0.7949, 1.0, 0.7949, 0.5, 0.8077, 0.5, 0.8077, 1.0, 0.8205, 1.0, 0.8205, 0.5, 0.8333, 0.5, 0.8333, 1.0, 0.8462, 1.0, 0.8462, 0.5, 0.859, 0.5, 0.859, 1.0, 0.8718, 1.0, 0.8718, 0.5, 0.8846, 0.5, 0.8846, 1.0, 0.8974, 1.0, 0.8974, 0.5, 0.9103, 0.5, 0.9103, 1.0, 0.9231, 1.0, 0.9231, 0.5, 0.9359, 0.5, 0.9359, 1.0, 0.9487, 1.0, 0.9487, 0.5, 0.9615, 0.5, 0.9615, 1.0, 0.9744, 1.0, 0.9744, 0.5, 0.01282, 1.0, 0.01282, 1.0, 0.02564, 1.0, 0.02564, 1.0, 0.03846, 1.0, 0.03846, 1.0, 0.05128, 1.0, 0.05128, 1.0, 0.0641, 1.0, 0.0641, 1.0, 0.07692, 1.0, 0.07692, 1.0, 0.08974, 1.0, 0.08974, 1.0, 0.1026, 1.0, 0.1026, 1.0, 0.1154, 1.0, 0.1154, 1.0, 0.1282, 1.0, 0.1282, 1.0, 0.141, 1.0, 0.141, 1.0, 0.1538, 1.0, 0.1538, 1.0, 0.1667, 1.0, 0.1667, 1.0, 0.1795, 1.0, 0.1795, 1.0, 0.1923, 1.0, 0.1923, 1.0, 0.2051, 1.0, 0.2051, 1.0, 0.2179, 1.0, 0.2179, 1.0, 0.2308, 1.0, 0.2308, 1.0, 0.2436, 1.0, 0.2436, 1.0, 0.2564, 1.0, 0.2564, 1.0, 0.2692, 1.0, 0.2692, 1.0, 0.2821, 1.0, 0.2821, 1.0, 0.2949, 1.0, 0.2949, 1.0, 0.3077, 1.0, 0.3077, 1.0, 0.3205, 1.0, 0.3205, 1.0, 0.3333, 1.0, 0.3333, 1.0, 0.3462, 1.0, 0.3462, 1.0, 0.359, 1.0, 0.359, 1.0, 0.3718, 1.0, 0.3718, 1.0, 0.3846, 1.0, 0.3846, 1.0, 0.3974, 1.0, 0.3974, 1.0, 0.4103, 1.0, 0.4103, 1.0, 0.4231, 1.0, 0.4231, 1.0, 0.4359, 1.0, 0.4359, 1.0, 0.4487, 1.0, 0.4487, 1.0, 0.4615, 1.0, 0.4615, 1.0, 0.4744, 1.0, 0.4744, 1.0, 0.4872, 1.0, 0.4872, 1.0, 0.5, 1.0, 0.5, 1.0, 0.5128, 1.0, 0.5128, 1.0, 0.5256, 1.0, 0.5256, 1.0, 0.5385, 1.0, 0.5385, 1.0, 0.5513, 1.0, 0.5513, 1.0, 0.5641, 1.0, 0.5641, 1.0, 0.5769, 1.0, 0.5769, 1.0, 0.5897, 1.0, 0.5897, 1.0, 0.6026, 1.0, 0.6026, 1.0, 0.6154, 1.0, 0.6154, 1.0, 0.6282, 1.0, 0.6282, 1.0, 0.641, 1.0, 0.641, 1.0, 0.6538, 1.0, 0.6538, 1.0, 0.6667, 1.0, 0.6667, 1.0, 0.6795, 1.0, 0.6795, 1.0, 0.6923, 1.0, 0.6923, 1.0, 0.7051, 1.0, 0.7051, 1.0, 0.7179, 1.0, 0.7179, 1.0, 0.7308, 1.0, 0.7308, 1.0, 0.7436, 1.0, 0.7436, 1.0, 0.7564, 1.0, 0.7564, 1.0, 0.7692, 1.0, 0.7692, 1.0, 0.7821, 1.0, 0.7821, 1.0, 0.7949, 1.0, 0.7949, 1.0, 0.8077, 1.0, 0.8077, 1.0, 0.8205, 1.0, 0.8205, 1.0, 0.8333, 1.0, 0.8333, 1.0, 0.8462, 1.0, 0.8462, 1.0, 0.859, 1.0, 0.859, 1.0, 0.8718, 1.0, 0.8718, 1.0, 0.8846, 1.0, 0.8846, 1.0, 0.8974, 1.0, 0.8974, 1.0, 0.9103, 1.0, 0.9103, 1.0, 0.9231, 1.0, 0.9231, 1.0, 0.9359, 1.0, 0.9359, 1.0, 0.9487, 1.0, 0.9487, 1.0, 0.9615, 1.0, 0.9615, 1.0, 0.9744, 1.0, 0.9744, 1.0, 0.9872, 1.35e-06, 0.9872, 1.35e-06, 0.9744, 1.332e-06, 0.9744, 1.332e-06, 0.9615, 1.315e-06, 0.9615, 1.315e-06, 0.9487, 1.297e-06, 0.9487, 1.297e-06, 0.9359, 1.28e-06, 0.9359, 1.28e-06, 0.9231, 1.262e-06, 0.9231, 1.262e-06, 0.9103, 1.244e-06, 0.9103, 1.244e-06, 0.8974, 1.227e-06, 0.8974, 1.227e-06, 0.8846, 1.209e-06, 0.8846, 1.209e-06, 0.8718, 1.192e-06, 0.8718, 1.192e-06, 0.859, 1.174e-06, 0.859, 1.174e-06, 0.8462, 1.157e-06, 0.8462, 1.157e-06, 0.8333, 1.139e-06, 0.8333, 1.139e-06, 0.8205, 1.122e-06, 0.8205, 1.122e-06, 0.8077, 1.104e-06, 0.8077, 1.104e-06, 0.7949, 1.087e-06, 0.7949, 1.087e-06, 0.7821, 1.069e-06, 0.7821, 1.069e-06, 0.7692, 1.052e-06, 0.7692, 1.052e-06, 0.7564, 1.034e-06, 0.7564, 1.034e-06, 0.7436, 1.017e-06, 0.7436, 1.017e-06, 0.7308, 9.991e-07, 0.7308, 9.991e-07, 0.7179, 9.815e-07, 0.7179, 9.815e-07, 0.7051, 9.64e-07, 0.7051, 9.64e-07, 0.6923, 9.465e-07, 0.6923, 9.465e-07, 0.6795, 9.29e-07, 0.6795, 9.29e-07, 0.6667, 9.114e-07, 0.6667, 9.114e-07, 0.6538, 8.939e-07, 0.6538, 8.939e-07, 0.641, 8.764e-07, 0.641, 8.764e-07, 0.6282, 8.589e-07, 0.6282, 8.589e-07, 0.6154, 8.413e-07, 0.6154, 8.413e-07, 0.6026, 8.238e-07, 0.6026, 8.238e-07, 0.5897, 8.063e-07, 0.5897, 8.063e-07, 0.5769, 7.887e-07, 0.5769, 7.887e-07, 0.5641, 7.712e-07, 0.5641, 7.712e-07, 0.5513, 7.537e-07, 0.5513, 7.537e-07, 0.5385, 7.362e-07, 0.5385, 7.362e-07, 0.5256, 7.186e-07, 0.5256, 7.186e-07, 0.5128, 7.011e-07, 0.5128, 7.011e-07, 0.5, 6.836e-07, 0.5, 6.836e-07, 0.4872, 6.66e-07, 0.4872, 6.66e-07, 0.4744, 6.485e-07, 0.4744, 6.485e-07, 0.4615, 6.31e-07, 0.4615, 6.31e-07, 0.4487, 6.135e-07, 0.4487, 6.135e-07, 0.4359, 5.959e-07, 0.4359, 5.959e-07, 0.4231, 5.784e-07, 0.4231, 5.784e-07, 0.4103, 5.609e-07, 0.4103, 5.609e-07, 0.3974, 5.434e-07, 0.3974, 5.434e-07, 0.3846, 5.258e-07, 0.3846, 5.258e-07, 0.3718, 5.083e-07, 0.3718, 5.083e-07, 0.359, 4.908e-07, 0.359, 4.908e-07, 0.3462, 4.732e-07, 0.3462, 4.732e-07, 0.3333, 4.557e-07, 0.3333, 4.557e-07, 0.3205, 4.382e-07, 0.3205, 4.382e-07, 0.3077, 4.207e-07, 0.3077, 4.207e-07, 0.2949, 4.031e-07, 0.2949, 4.031e-07, 0.2821, 3.856e-07, 0.2821, 3.856e-07, 0.2692, 3.681e-07, 0.2692, 3.681e-07, 0.2564, 3.506e-07, 0.2564, 3.506e-07, 0.2436, 3.33e-07, 0.2436, 3.33e-07, 0.2308, 3.155e-07, 0.2308, 3.155e-07, 0.2179, 2.98e-07, 0.2179, 2.98e-07, 0.2051, 2.804e-07, 0.2051, 2.804e-07, 0.1923, 2.629e-07, 0.1923, 2.629e-07, 0.1795, 2.454e-07, 0.1795, 2.454e-07, 0.1667, 2.279e-07, 0.1667, 2.279e-07, 0.1538, 2.103e-07, 0.1538, 2.103e-07, 0.141, 1.928e-07, 0.141, 1.928e-07, 0.1282, 1.753e-07, 0.1282, 1.753e-07, 0.1154, 1.577e-07, 0.1154, 1.577e-07, 0.1026, 1.402e-07, 0.1026, 1.402e-07, 0.08974, 1.227e-07, 0.08974, 1.227e-07, 0.07692, 1.052e-07, 0.07692, 1.052e-07, 0.0641, 8.764e-08, 0.0641, 8.764e-08, 0.05128, 7.011e-08, 0.05128, 7.011e-08, 0.03846, 5.258e-08, 0.03846, 5.258e-08, 0.02564, 3.506e-08, 0.02564, 3.506e-08, 0.03846, 5.258e-08, 0.03846, 5.258e-08, 0.02564, 3.506e-08, 0.02564, 3.506e-08, 0.05128, 7.011e-08, 0.05128, 7.011e-08, 0.03846, 5.258e-08, 0.03846, 5.258e-08, 0.05128, 7.011e-08, 0.05128, 7.011e-08, 0.03846, 5.258e-08, 0.03846, 5.258e-08, 0.0641, 8.764e-08, 0.0641, 8.764e-08, 0.05128, 7.011e-08, 0.05128, 7.011e-08, 0.07692, 1.052e-07, 0.07692, 1.052e-07, 0.0641, 8.764e-08, 0.0641, 8.764e-08, 0.07692, 1.052e-07, 0.07692, 1.052e-07, 0.0641, 8.764e-08, 0.0641, 8.764e-08, 0.08974, 1.227e-07, 0.08974, 1.227e-07, 0.07692, 1.052e-07, 0.07692, 1.052e-07, 0.1026, 1.402e-07, 0.1026, 1.402e-07, 0.08974, 1.227e-07, 0.08974, 1.227e-07, 0.1026, 1.402e-07, 0.1026, 1.402e-07, 0.08974, 1.227e-07, 0.08974, 1.227e-07, 0.1154, 1.577e-07, 0.1154, 1.577e-07, 0.1026, 1.402e-07, 0.1026, 1.402e-07, 0.1282, 1.753e-07, 0.1282, 1.753e-07, 0.1154, 1.577e-07, 0.1154, 1.577e-07, 0.1282, 1.753e-07, 0.1282, 1.753e-07, 0.1154, 1.577e-07, 0.1154, 1.577e-07, 0.141, 1.928e-07, 0.141, 1.928e-07, 0.1282, 1.753e-07, 0.1282, 1.753e-07, 0.1538, 2.103e-07, 0.1538, 2.103e-07, 0.141, 1.928e-07, 0.141, 1.928e-07, 0.1538, 2.103e-07, 0.1538, 2.103e-07, 0.141, 1.928e-07, 0.141, 1.928e-07, 0.1667, 2.279e-07, 0.1667, 2.279e-07, 0.1538, 2.103e-07, 0.1538, 2.103e-07, 0.1795, 2.454e-07, 0.1795, 2.454e-07, 0.1667, 2.279e-07, 0.1667, 2.279e-07, 0.1795, 2.454e-07, 0.1795, 2.454e-07, 0.1667, 2.279e-07, 0.1667, 2.279e-07, 0.1923, 2.629e-07, 0.1923, 2.629e-07, 0.1795, 2.454e-07, 0.1795, 2.454e-07, 0.2051, 2.804e-07, 0.2051, 2.804e-07, 0.1923, 2.629e-07, 0.1923, 2.629e-07, 0.2051, 2.804e-07, 0.2051, 2.804e-07, 0.1923, 2.629e-07, 0.1923, 2.629e-07, 0.2179, 2.98e-07, 0.2179, 2.98e-07, 0.2051, 2.804e-07, 0.2051, 2.804e-07, 0.2308, 3.155e-07, 0.2308, 3.155e-07, 0.2179, 2.98e-07, 0.2179, 2.98e-07, 0.2308, 3.155e-07, 0.2308, 3.155e-07, 0.2179, 2.98e-07, 0.2179, 2.98e-07, 0.2436, 3.33e-07, 0.2436, 3.33e-07, 0.2308, 3.155e-07, 0.2308, 3.155e-07, 0.2564, 3.506e-07, 0.2564, 3.506e-07, 0.2436, 3.33e-07, 0.2436, 3.33e-07, 0.2564, 3.506e-07, 0.2564, 3.506e-07, 0.2436, 3.33e-07, 0.2436, 3.33e-07, 0.2692, 3.681e-07, 0.2692, 3.681e-07, 0.2564, 3.506e-07, 0.2564, 3.506e-07, 0.2821, 3.856e-07, 0.2821, 3.856e-07, 0.2692, 3.681e-07, 0.2692, 3.681e-07, 0.2821, 3.856e-07, 0.2821, 3.856e-07, 0.2692, 3.681e-07, 0.2692, 3.681e-07, 0.2949, 4.031e-07, 0.2949, 4.031e-07, 0.2821, 3.856e-07, 0.2821, 3.856e-07, 0.3077, 4.207e-07, 0.3077, 4.207e-07, 0.2949, 4.031e-07, 0.2949, 4.031e-07, 0.3077, 4.207e-07, 0.3077, 4.207e-07, 0.2949, 4.031e-07, 0.2949, 4.031e-07, 0.3205, 4.382e-07, 0.3205, 4.382e-07, 0.3077, 4.207e-07, 0.3077, 4.207e-07, 0.3333, 4.557e-07, 0.3333, 4.557e-07, 0.3205, 4.382e-07, 0.3205, 4.382e-07, 0.3333, 4.557e-07, 0.3333, 4.557e-07, 0.3205, 4.382e-07, 0.3205, 4.382e-07, 0.3462, 4.732e-07, 0.3462, 4.732e-07, 0.3333, 4.557e-07, 0.3333, 4.557e-07, 0.359, 4.908e-07, 0.359, 4.908e-07, 0.3462, 4.732e-07, 0.3462, 4.732e-07, 0.359, 4.908e-07, 0.359, 4.908e-07, 0.3462, 4.732e-07, 0.3462, 4.732e-07, 0.3718, 5.083e-07, 0.3718, 5.083e-07, 0.359, 4.908e-07, 0.359, 4.908e-07, 0.3846, 5.258e-07, 0.3846, 5.258e-07, 0.3718, 5.083e-07, 0.3718, 5.083e-07, 0.3846, 5.258e-07, 0.3846, 5.258e-07, 0.3718, 5.083e-07, 0.3718, 5.083e-07, 0.3974, 5.434e-07, 0.3974, 5.434e-07, 0.3846, 5.258e-07, 0.3846, 5.258e-07, 0.4103, 5.609e-07, 0.4103, 5.609e-07, 0.3974, 5.434e-07, 0.3974, 5.434e-07, 0.4103, 5.609e-07, 0.4103, 5.609e-07, 0.3974, 5.434e-07, 0.3974, 5.434e-07, 0.4231, 5.784e-07, 0.4231, 5.784e-07, 0.4103, 5.609e-07, 0.4103, 5.609e-07, 0.4359, 5.959e-07, 0.4359, 5.959e-07, 0.4231, 5.784e-07, 0.4231, 5.784e-07, 0.4359, 5.959e-07, 0.4359, 5.959e-07, 0.4231, 5.784e-07, 0.4231, 5.784e-07, 0.4487, 6.135e-07, 0.4487, 6.135e-07, 0.4359, 5.959e-07, 0.4359, 5.959e-07, 0.4615, 6.31e-07, 0.4615, 6.31e-07, 0.4487, 6.135e-07, 0.4487, 6.135e-07, 0.4615, 6.31e-07, 0.4615, 6.31e-07, 0.4487, 6.135e-07, 0.4487, 6.135e-07, 0.4744, 6.485e-07, 0.4744, 6.485e-07, 0.4615, 6.31e-07, 0.4615, 6.31e-07, 0.4872, 6.66e-07, 0.4872, 6.66e-07, 0.4744, 6.485e-07, 0.4744, 6.485e-07, 0.4872, 6.66e-07, 0.4872, 6.66e-07, 0.4744, 6.485e-07, 0.4744, 6.485e-07, 0.5, 6.836e-07, 0.5, 6.836e-07, 0.4872, 6.66e-07, 0.4872, 6.66e-07, 0.5128, 7.011e-07, 0.5128, 7.011e-07, 0.5, 6.836e-07, 0.5, 6.836e-07, 0.5128, 7.011e-07, 0.5128, 7.011e-07, 0.5, 6.836e-07, 0.5, 6.836e-07, 0.5256, 7.186e-07, 0.5256, 7.186e-07, 0.5128, 7.011e-07, 0.5128, 7.011e-07, 0.5385, 7.362e-07, 0.5385, 7.362e-07, 0.5256, 7.186e-07, 0.5256, 7.186e-07, 0.5385, 7.362e-07, 0.5385, 7.362e-07, 0.5256, 7.186e-07, 0.5256, 7.186e-07, 0.5513, 7.537e-07, 0.5513, 7.537e-07, 0.5385, 7.362e-07, 0.5385, 7.362e-07, 0.5641, 7.712e-07, 0.5641, 7.712e-07, 0.5513, 7.537e-07, 0.5513, 7.537e-07, 0.5641, 7.712e-07, 0.5641, 7.712e-07, 0.5513, 7.537e-07, 0.5513, 7.537e-07, 0.5769, 7.887e-07, 0.5769, 7.887e-07, 0.5641, 7.712e-07, 0.5641, 7.712e-07, 0.5897, 8.063e-07, 0.5897, 8.063e-07, 0.5769, 7.887e-07, 0.5769, 7.887e-07, 0.5897, 8.063e-07, 0.5897, 8.063e-07, 0.5769, 7.887e-07, 0.5769, 7.887e-07, 0.6026, 8.238e-07, 0.6026, 8.238e-07, 0.5897, 8.063e-07, 0.5897, 8.063e-07, 0.6154, 8.413e-07, 0.6154, 8.413e-07, 0.6026, 8.238e-07, 0.6026, 8.238e-07, 0.6154, 8.413e-07, 0.6154, 8.413e-07, 0.6026, 8.238e-07, 0.6026, 8.238e-07, 0.6282, 8.589e-07, 0.6282, 8.589e-07, 0.6154, 8.413e-07, 0.6154, 8.413e-07, 0.641, 8.764e-07, 0.641, 8.764e-07, 0.6282, 8.589e-07, 0.6282, 8.589e-07, 0.641, 8.764e-07, 0.641, 8.764e-07, 0.6282, 8.589e-07, 0.6282, 8.589e-07, 0.6538, 8.939e-07, 0.6538, 8.939e-07, 0.641, 8.764e-07, 0.641, 8.764e-07, 0.6667, 9.114e-07, 0.6667, 9.114e-07, 0.6538, 8.939e-07, 0.6538, 8.939e-07, 0.6667, 9.114e-07, 0.6667, 9.114e-07, 0.6538, 8.939e-07, 0.6538, 8.939e-07, 0.6795, 9.29e-07, 0.6795, 9.29e-07, 0.6667, 9.114e-07, 0.6667, 9.114e-07, 0.6923, 9.465e-07, 0.6923, 9.465e-07, 0.6795, 9.29e-07, 0.6795, 9.29e-07, 0.6923, 9.465e-07, 0.6923, 9.465e-07, 0.6795, 9.29e-07, 0.6795, 9.29e-07, 0.7051, 9.64e-07, 0.7051, 9.64e-07, 0.6923, 9.465e-07, 0.6923, 9.465e-07, 0.7179, 9.815e-07, 0.7179, 9.815e-07, 0.7051, 9.64e-07, 0.7051, 9.64e-07, 0.7179, 9.815e-07, 0.7179, 9.815e-07, 0.7051, 9.64e-07, 0.7051, 9.64e-07, 0.7308, 9.991e-07, 0.7308, 9.991e-07, 0.7179, 9.815e-07, 0.7179, 9.815e-07, 0.7436, 1.017e-06, 0.7436, 1.017e-06, 0.7308, 9.991e-07, 0.7308, 9.991e-07, 0.7436, 1.017e-06, 0.7436, 1.017e-06, 0.7308, 9.991e-07, 0.7308, 9.991e-07, 0.7564, 1.034e-06, 0.7564, 1.034e-06, 0.7436, 1.017e-06, 0.7436, 1.017e-06, 0.7692, 1.052e-06, 0.7692, 1.052e-06, 0.7564, 1.034e-06, 0.7564, 1.034e-06, 0.7692, 1.052e-06, 0.7692, 1.052e-06, 0.7564, 1.034e-06, 0.7564, 1.034e-06, 0.7821, 1.069e-06, 0.7821, 1.069e-06, 0.7692, 1.052e-06, 0.7692, 1.052e-06, 0.7949, 1.087e-06, 0.7949, 1.087e-06, 0.7821, 1.069e-06, 0.7821, 1.069e-06, 0.7949, 1.087e-06, 0.7949, 1.087e-06, 0.7821, 1.069e-06, 0.7821, 1.069e-06, 0.8077, 1.104e-06, 0.8077, 1.104e-06, 0.7949, 1.087e-06, 0.7949, 1.087e-06, 0.8205, 1.122e-06, 0.8205, 1.122e-06, 0.8077, 1.104e-06, 0.8077, 1.104e-06, 0.8205, 1.122e-06, 0.8205, 1.122e-06, 0.8077, 1.104e-06, 0.8077, 1.104e-06, 0.8333, 1.139e-06, 0.8333, 1.139e-06, 0.8205, 1.122e-06, 0.8205, 1.122e-06, 0.8462, 1.157e-06, 0.8462, 1.157e-06, 0.8333, 1.139e-06, 0.8333, 1.139e-06, 0.8462, 1.157e-06, 0.8462, 1.157e-06, 0.8333, 1.139e-06, 0.8333, 1.139e-06, 0.859, 1.174e-06, 0.859, 1.174e-06, 0.8462, 1.157e-06, 0.8462, 1.157e-06, 0.8718, 1.192e-06, 0.8718, 1.192e-06, 0.859, 1.174e-06, 0.859, 1.174e-06, 0.8718, 1.192e-06, 0.8718, 1.192e-06, 0.859, 1.174e-06, 0.859, 1.174e-06, 0.8846, 1.209e-06, 0.8846, 1.209e-06, 0.8718, 1.192e-06, 0.8718, 1.192e-06, 0.8974, 1.227e-06, 0.8974, 1.227e-06, 0.8846, 1.209e-06, 0.8846, 1.209e-06, 0.8974, 1.227e-06, 0.8974, 1.227e-06, 0.8846, 1.209e-06, 0.8846, 1.209e-06, 0.9103, 1.244e-06, 0.9103, 1.244e-06, 0.8974, 1.227e-06, 0.8974, 1.227e-06, 0.9231, 1.262e-06, 0.9231, 1.262e-06, 0.9103, 1.244e-06, 0.9103, 1.244e-06, 0.9231, 1.262e-06, 0.9231, 1.262e-06, 0.9103, 1.244e-06, 0.9103, 1.244e-06, 0.9359, 1.28e-06, 0.9359, 1.28e-06, 0.9231, 1.262e-06, 0.9231, 1.262e-06, 0.9487, 1.297e-06, 0.9487, 1.297e-06, 0.9359, 1.28e-06, 0.9359, 1.28e-06, 0.9487, 1.297e-06, 0.9487, 1.297e-06, 0.9359, 1.28e-06, 0.9359, 1.28e-06, 0.9615, 1.315e-06, 0.9615, 1.315e-06, 0.9487, 1.297e-06, 0.9487, 1.297e-06, 0.9744, 1.332e-06, 0.9744, 1.332e-06, 0.9615, 1.315e-06, 0.9615, 1.315e-06, 0.9744, 1.332e-06, 0.9744, 1.332e-06, 0.9615, 1.315e-06, 0.9615, 1.315e-06, 0.9872, 1.35e-06, 0.9872, 1.35e-06, 0.9744, 1.332e-06, 0.9744, 1.332e-06, 1.0, 1.367e-06, 1.0, 1.367e-06, 0.9872, 1.35e-06, 0.9872, 1.35e-06, 1.0, 1.367e-06, 1.0, 1.367e-06, 0.9872, 1.35e-06, 0.9872, 1.35e-06, 0.9615, 1.0, 0.9615, 1.0, 0.9744, 1.0, 0.9744, 1.0, 0.9487, 1.0, 0.9487, 1.0, 0.9615, 1.0, 0.9615, 1.0, 0.9487, 1.0, 0.9487, 1.0, 0.9615, 1.0, 0.9615, 1.0, 0.9359, 1.0, 0.9359, 1.0, 0.9487, 1.0, 0.9487, 1.0, 0.9231, 1.0, 0.9231, 1.0, 0.9359, 1.0, 0.9359, 1.0, 0.9231, 1.0, 0.9231, 1.0, 0.9359, 1.0, 0.9359, 1.0, 0.9103, 1.0, 0.9103, 1.0, 0.9231, 1.0, 0.9231, 1.0, 0.8974, 1.0, 0.8974, 1.0, 0.9103, 1.0, 0.9103, 1.0, 0.8974, 1.0, 0.8974, 1.0, 0.9103, 1.0, 0.9103, 1.0, 0.8846, 1.0, 0.8846, 1.0, 0.8974, 1.0, 0.8974, 1.0, 0.8718, 1.0, 0.8718, 1.0, 0.8846, 1.0, 0.8846, 1.0, 0.8718, 1.0, 0.8718, 1.0, 0.8846, 1.0, 0.8846, 1.0, 0.859, 1.0, 0.859, 1.0, 0.8718, 1.0, 0.8718, 1.0, 0.8462, 1.0, 0.8462, 1.0, 0.859, 1.0, 0.859, 1.0, 0.8462, 1.0, 0.8462, 1.0, 0.859, 1.0, 0.859, 1.0, 0.8333, 1.0, 0.8333, 1.0, 0.8462, 1.0, 0.8462, 1.0, 0.8205, 1.0, 0.8205, 1.0, 0.8333, 1.0, 0.8333, 1.0, 0.8205, 1.0, 0.8205, 1.0, 0.8333, 1.0, 0.8333, 1.0, 0.8077, 1.0, 0.8077, 1.0, 0.8205, 1.0, 0.8205, 1.0, 0.7949, 1.0, 0.7949, 1.0, 0.8077, 1.0, 0.8077, 1.0, 0.7949, 1.0, 0.7949, 1.0, 0.8077, 1.0, 0.8077, 1.0, 0.7821, 1.0, 0.7821, 1.0, 0.7949, 1.0, 0.7949, 1.0, 0.7692, 1.0, 0.7692, 1.0, 0.7821, 1.0, 0.7821, 1.0, 0.7692, 1.0, 0.7692, 1.0, 0.7821, 1.0, 0.7821, 1.0, 0.7564, 1.0, 0.7564, 1.0, 0.7692, 1.0, 0.7692, 1.0, 0.7436, 1.0, 0.7436, 1.0, 0.7564, 1.0, 0.7564, 1.0, 0.7436, 1.0, 0.7436, 1.0, 0.7564, 1.0, 0.7564, 1.0, 0.7308, 1.0, 0.7308, 1.0, 0.7436, 1.0, 0.7436, 1.0, 0.7179, 1.0, 0.7179, 1.0, 0.7308, 1.0, 0.7308, 1.0, 0.7179, 1.0, 0.7179, 1.0, 0.7308, 1.0, 0.7308, 1.0, 0.7051, 1.0, 0.7051, 1.0, 0.7179, 1.0, 0.7179, 1.0, 0.6923, 1.0, 0.6923, 1.0, 0.7051, 1.0, 0.7051, 1.0, 0.6923, 1.0, 0.6923, 1.0, 0.7051, 1.0, 0.7051, 1.0, 0.6795, 1.0, 0.6795, 1.0, 0.6923, 1.0, 0.6923, 1.0, 0.6667, 1.0, 0.6667, 1.0, 0.6795, 1.0, 0.6795, 1.0, 0.6667, 1.0, 0.6667, 1.0, 0.6795, 1.0, 0.6795, 1.0, 0.6538, 1.0, 0.6538, 1.0, 0.6667, 1.0, 0.6667, 1.0, 0.641, 1.0, 0.641, 1.0, 0.6538, 1.0, 0.6538, 1.0, 0.641, 1.0, 0.641, 1.0, 0.6538, 1.0, 0.6538, 1.0, 0.6282, 1.0, 0.6282, 1.0, 0.641, 1.0, 0.641, 1.0, 0.6154, 1.0, 0.6154, 1.0, 0.6282, 1.0, 0.6282, 1.0, 0.6154, 1.0, 0.6154, 1.0, 0.6282, 1.0, 0.6282, 1.0, 0.6026, 1.0, 0.6026, 1.0, 0.6154, 1.0, 0.6154, 1.0, 0.5897, 1.0, 0.5897, 1.0, 0.6026, 1.0, 0.6026, 1.0, 0.5897, 1.0, 0.5897, 1.0, 0.6026, 1.0, 0.6026, 1.0, 0.5769, 1.0, 0.5769, 1.0, 0.5897, 1.0, 0.5897, 1.0, 0.5641, 1.0, 0.5641, 1.0, 0.5769, 1.0, 0.5769, 1.0, 0.5641, 1.0, 0.5641, 1.0, 0.5769, 1.0, 0.5769, 1.0, 0.5513, 1.0, 0.5513, 1.0, 0.5641, 1.0, 0.5641, 1.0, 0.5385, 1.0, 0.5385, 1.0, 0.5513, 1.0, 0.5513, 1.0, 0.5385, 1.0, 0.5385, 1.0, 0.5513, 1.0, 0.5513, 1.0, 0.5256, 1.0, 0.5256, 1.0, 0.5385, 1.0, 0.5385, 1.0, 0.5128, 1.0, 0.5128, 1.0, 0.5256, 1.0, 0.5256, 1.0, 0.5128, 1.0, 0.5128, 1.0, 0.5256, 1.0, 0.5256, 1.0, 0.5, 1.0, 0.5, 1.0, 0.5128, 1.0, 0.5128, 1.0, 0.4872, 1.0, 0.4872, 1.0, 0.5, 1.0, 0.5, 1.0, 0.4872, 1.0, 0.4872, 1.0, 0.5, 1.0, 0.5, 1.0, 0.4744, 1.0, 0.4744, 1.0, 0.4872, 1.0, 0.4872, 1.0, 0.4615, 1.0, 0.4615, 1.0, 0.4744, 1.0, 0.4744, 1.0, 0.4615, 1.0, 0.4615, 1.0, 0.4744, 1.0, 0.4744, 1.0, 0.4487, 1.0, 0.4487, 1.0, 0.4615, 1.0, 0.4615, 1.0, 0.4359, 1.0, 0.4359, 1.0, 0.4487, 1.0, 0.4487, 1.0, 0.4359, 1.0, 0.4359, 1.0, 0.4487, 1.0, 0.4487, 1.0, 0.4231, 1.0, 0.4231, 1.0, 0.4359, 1.0, 0.4359, 1.0, 0.4103, 1.0, 0.4103, 1.0, 0.4231, 1.0, 0.4231, 1.0, 0.4103, 1.0, 0.4103, 1.0, 0.4231, 1.0, 0.4231, 1.0, 0.3974, 1.0, 0.3974, 1.0, 0.4103, 1.0, 0.4103, 1.0, 0.3846, 1.0, 0.3846, 1.0, 0.3974, 1.0, 0.3974, 1.0, 0.3846, 1.0, 0.3846, 1.0, 0.3974, 1.0, 0.3974, 1.0, 0.3718, 1.0, 0.3718, 1.0, 0.3846, 1.0, 0.3846, 1.0, 0.359, 1.0, 0.359, 1.0, 0.3718, 1.0, 0.3718, 1.0, 0.359, 1.0, 0.359, 1.0, 0.3718, 1.0, 0.3718, 1.0, 0.3462, 1.0, 0.3462, 1.0, 0.359, 1.0, 0.359, 1.0, 0.3333, 1.0, 0.3333, 1.0, 0.3462, 1.0, 0.3462, 1.0, 0.3333, 1.0, 0.3333, 1.0, 0.3462, 1.0, 0.3462, 1.0, 0.3205, 1.0, 0.3205, 1.0, 0.3333, 1.0, 0.3333, 1.0, 0.3077, 1.0, 0.3077, 1.0, 0.3205, 1.0, 0.3205, 1.0, 0.3077, 1.0, 0.3077, 1.0, 0.3205, 1.0, 0.3205, 1.0, 0.2949, 1.0, 0.2949, 1.0, 0.3077, 1.0, 0.3077, 1.0, 0.2821, 1.0, 0.2821, 1.0, 0.2949, 1.0, 0.2949, 1.0, 0.2821, 1.0, 0.2821, 1.0, 0.2949, 1.0, 0.2949, 1.0, 0.2692, 1.0, 0.2692, 1.0, 0.2821, 1.0, 0.2821, 1.0, 0.2564, 1.0, 0.2564, 1.0, 0.2692, 1.0, 0.2692, 1.0, 0.2564, 1.0, 0.2564, 1.0, 0.2692, 1.0, 0.2692, 1.0, 0.2436, 1.0, 0.2436, 1.0, 0.2564, 1.0, 0.2564, 1.0, 0.2308, 1.0, 0.2308, 1.0, 0.2436, 1.0, 0.2436, 1.0, 0.2308, 1.0, 0.2308, 1.0, 0.2436, 1.0, 0.2436, 1.0, 0.2179, 1.0, 0.2179, 1.0, 0.2308, 1.0, 0.2308, 1.0, 0.2051, 1.0, 0.2051, 1.0, 0.2179, 1.0, 0.2179, 1.0, 0.2051, 1.0, 0.2051, 1.0, 0.2179, 1.0, 0.2179, 1.0, 0.1923, 1.0, 0.1923, 1.0, 0.2051, 1.0, 0.2051, 1.0, 0.1795, 1.0, 0.1795, 1.0, 0.1923, 1.0, 0.1923, 1.0, 0.1795, 1.0, 0.1795, 1.0, 0.1923, 1.0, 0.1923, 1.0, 0.1667, 1.0, 0.1667, 1.0, 0.1795, 1.0, 0.1795, 1.0, 0.1538, 1.0, 0.1538, 1.0, 0.1667, 1.0, 0.1667, 1.0, 0.1538, 1.0, 0.1538, 1.0, 0.1667, 1.0, 0.1667, 1.0, 0.141, 1.0, 0.141, 1.0, 0.1538, 1.0, 0.1538, 1.0, 0.1282, 1.0, 0.1282, 1.0, 0.141, 1.0, 0.141, 1.0, 0.1282, 1.0, 0.1282, 1.0, 0.141, 1.0, 0.141, 1.0, 0.1154, 1.0, 0.1154, 1.0, 0.1282, 1.0, 0.1282, 1.0, 0.1026, 1.0, 0.1026, 1.0, 0.1154, 1.0, 0.1154, 1.0, 0.1026, 1.0, 0.1026, 1.0, 0.1154, 1.0, 0.1154, 1.0, 0.08974, 1.0, 0.08974, 1.0, 0.1026, 1.0, 0.1026, 1.0, 0.07692, 1.0, 0.07692, 1.0, 0.08974, 1.0, 0.08974, 1.0, 0.07692, 1.0, 0.07692, 1.0, 0.08974, 1.0, 0.08974, 1.0, 0.0641, 1.0, 0.0641, 1.0, 0.07692, 1.0, 0.07692, 1.0, 0.05128, 1.0, 0.05128, 1.0, 0.0641, 1.0, 0.0641, 1.0, 0.05128, 1.0, 0.05128, 1.0, 0.0641, 1.0, 0.0641, 1.0, 0.03846, 1.0, 0.03846, 1.0, 0.05128, 1.0, 0.05128, 1.0, 0.02564, 1.0, 0.02564, 1.0, 0.03846, 1.0, 0.03846, 1.0, 0.02564, 1.0, 0.02564, 1.0, 0.03846, 1.0, 0.03846, 1.0, 0.01282, 1.0, 0.01282, 1.0, 0.02564, 1.0, 0.02564, 1.0, 0.0, 1.0, 0.0, 1.0, 0.01282, 1.0, 0.01282, 1.0, 0.0, 1.0, 0.0, 1.0, 0.01282, 1.0, 0.01282, 1.0, 0.9615, 1.315e-06, 0.9615, 0.5, 0.9744, 0.5, 0.9744, 1.332e-06, 0.9487, 1.297e-06, 0.9487, 0.5, 0.9615, 0.5, 0.9615, 1.315e-06, 0.9487, 0.5, 0.9487, 1.0, 0.9615, 1.0, 0.9615, 0.5, 0.9359, 1.28e-06, 0.9359, 0.5, 0.9487, 0.5, 0.9487, 1.297e-06, 0.9231, 1.262e-06, 0.9231, 0.5, 0.9359, 0.5, 0.9359, 1.28e-06, 0.9231, 0.5, 0.9231, 1.0, 0.9359, 1.0, 0.9359, 0.5, 0.9103, 1.244e-06, 0.9103, 0.5, 0.9231, 0.5, 0.9231, 1.262e-06, 0.8974, 1.227e-06, 0.8974, 0.5, 0.9103, 0.5, 0.9103, 1.244e-06, 0.8974, 0.5, 0.8974, 1.0, 0.9103, 1.0, 0.9103, 0.5, 0.8846, 1.209e-06, 0.8846, 0.5, 0.8974, 0.5, 0.8974, 1.227e-06, 0.8718, 1.192e-06, 0.8718, 0.5, 0.8846, 0.5, 0.8846, 1.209e-06, 0.8718, 0.5, 0.8718, 1.0, 0.8846, 1.0, 0.8846, 0.5, 0.859, 1.174e-06, 0.859, 0.5, 0.8718, 0.5, 0.8718, 1.192e-06, 0.8462, 1.157e-06, 0.8462, 0.5, 0.859, 0.5, 0.859, 1.174e-06, 0.8462, 0.5, 0.8462, 1.0, 0.859, 1.0, 0.859, 0.5, 0.8333, 1.139e-06, 0.8333, 0.5, 0.8462, 0.5, 0.8462, 1.157e-06, 0.8205, 1.122e-06, 0.8205, 0.5, 0.8333, 0.5, 0.8333, 1.139e-06, 0.8205, 0.5, 0.8205, 1.0, 0.8333, 1.0, 0.8333, 0.5, 0.8077, 1.104e-06, 0.8077, 0.5, 0.8205, 0.5, 0.8205, 1.122e-06, 0.7949, 1.087e-06, 0.7949, 0.5, 0.8077, 0.5, 0.8077, 1.104e-06, 0.7949, 0.5, 0.7949, 1.0, 0.8077, 1.0, 0.8077, 0.5, 0.7821, 1.069e-06, 0.7821, 0.5, 0.7949, 0.5, 0.7949, 1.087e-06, 0.7692, 1.052e-06, 0.7692, 0.5, 0.7821, 0.5, 0.7821, 1.069e-06, 0.7692, 0.5, 0.7692, 1.0, 0.7821, 1.0, 0.7821, 0.5, 0.7564, 1.034e-06, 0.7564, 0.5, 0.7692, 0.5, 0.7692, 1.052e-06, 0.7436, 1.017e-06, 0.7436, 0.5, 0.7564, 0.5, 0.7564, 1.034e-06, 0.7436, 0.5, 0.7436, 1.0, 0.7564, 1.0, 0.7564, 0.5, 0.7308, 9.991e-07, 0.7308, 0.5, 0.7436, 0.5, 0.7436, 1.017e-06, 0.7179, 9.815e-07, 0.7179, 0.5, 0.7308, 0.5, 0.7308, 9.991e-07, 0.7179, 0.5, 0.7179, 1.0, 0.7308, 1.0, 0.7308, 0.5, 0.7051, 9.64e-07, 0.7051, 0.5, 0.7179, 0.5, 0.7179, 9.815e-07, 0.6923, 9.465e-07, 0.6923, 0.5, 0.7051, 0.5, 0.7051, 9.64e-07, 0.6923, 0.5, 0.6923, 1.0, 0.7051, 1.0, 0.7051, 0.5, 0.6795, 9.29e-07, 0.6795, 0.5, 0.6923, 0.5, 0.6923, 9.465e-07, 0.6667, 9.114e-07, 0.6667, 0.5, 0.6795, 0.5, 0.6795, 9.29e-07, 0.6667, 0.5, 0.6667, 1.0, 0.6795, 1.0, 0.6795, 0.5, 0.6538, 8.939e-07, 0.6538, 0.5, 0.6667, 0.5, 0.6667, 9.114e-07, 0.641, 8.764e-07, 0.641, 0.5, 0.6538, 0.5, 0.6538, 8.939e-07, 0.641, 0.5, 0.641, 1.0, 0.6538, 1.0, 0.6538, 0.5, 0.6282, 8.589e-07, 0.6282, 0.5, 0.641, 0.5, 0.641, 8.764e-07, 0.6154, 8.413e-07, 0.6154, 0.5, 0.6282, 0.5, 0.6282, 8.589e-07, 0.6154, 0.5, 0.6154, 1.0, 0.6282, 1.0, 0.6282, 0.5, 0.6026, 8.238e-07, 0.6026, 0.5, 0.6154, 0.5, 0.6154, 8.413e-07, 0.5897, 8.063e-07, 0.5897, 0.5, 0.6026, 0.5, 0.6026, 8.238e-07, 0.5897, 0.5, 0.5897, 1.0, 0.6026, 1.0, 0.6026, 0.5, 0.5769, 7.887e-07, 0.5769, 0.5, 0.5897, 0.5, 0.5897, 8.063e-07, 0.5641, 7.712e-07, 0.5641, 0.5, 0.5769, 0.5, 0.5769, 7.887e-07, 0.5641, 0.5, 0.5641, 1.0, 0.5769, 1.0, 0.5769, 0.5, 0.5513, 7.537e-07, 0.5513, 0.5, 0.5641, 0.5, 0.5641, 7.712e-07, 0.5385, 7.362e-07, 0.5385, 0.5, 0.5513, 0.5, 0.5513, 7.537e-07, 0.5385, 0.5, 0.5385, 1.0, 0.5513, 1.0, 0.5513, 0.5, 0.5256, 7.186e-07, 0.5256, 0.5, 0.5385, 0.5, 0.5385, 7.362e-07, 0.5128, 7.011e-07, 0.5128, 0.5, 0.5256, 0.5, 0.5256, 7.186e-07, 0.5128, 0.5, 0.5128, 1.0, 0.5256, 1.0, 0.5256, 0.5, 0.5, 6.836e-07, 0.5, 0.5, 0.5128, 0.5, 0.5128, 7.011e-07, 0.4872, 6.66e-07, 0.4872, 0.5, 0.5, 0.5, 0.5, 6.836e-07, 0.4872, 0.5, 0.4872, 1.0, 0.5, 1.0, 0.5, 0.5, 0.4744, 6.485e-07, 0.4744, 0.5, 0.4872, 0.5, 0.4872, 6.66e-07, 0.4615, 6.31e-07, 0.4615, 0.5, 0.4744, 0.5, 0.4744, 6.485e-07, 0.4615, 0.5, 0.4615, 1.0, 0.4744, 1.0, 0.4744, 0.5, 0.4487, 6.135e-07, 0.4487, 0.5, 0.4615, 0.5, 0.4615, 6.31e-07, 0.4359, 5.959e-07, 0.4359, 0.5, 0.4487, 0.5, 0.4487, 6.135e-07, 0.4359, 0.5, 0.4359, 1.0, 0.4487, 1.0, 0.4487, 0.5, 0.4231, 5.784e-07, 0.4231, 0.5, 0.4359, 0.5, 0.4359, 5.959e-07, 0.4103, 5.609e-07, 0.4103, 0.5, 0.4231, 0.5, 0.4231, 5.784e-07, 0.4103, 0.5, 0.4103, 1.0, 0.4231, 1.0, 0.4231, 0.5, 0.3974, 5.434e-07, 0.3974, 0.5, 0.4103, 0.5, 0.4103, 5.609e-07, 0.3846, 5.258e-07, 0.3846, 0.5, 0.3974, 0.5, 0.3974, 5.434e-07, 0.3846, 0.5, 0.3846, 1.0, 0.3974, 1.0, 0.3974, 0.5, 0.3718, 5.083e-07, 0.3718, 0.5, 0.3846, 0.5, 0.3846, 5.258e-07, 0.359, 4.908e-07, 0.359, 0.5, 0.3718, 0.5, 0.3718, 5.083e-07, 0.359, 0.5, 0.359, 1.0, 0.3718, 1.0, 0.3718, 0.5, 0.3462, 4.732e-07, 0.3462, 0.5, 0.359, 0.5, 0.359, 4.908e-07, 0.3333, 4.557e-07, 0.3333, 0.5, 0.3462, 0.5, 0.3462, 4.732e-07, 0.3333, 0.5, 0.3333, 1.0, 0.3462, 1.0, 0.3462, 0.5, 0.3205, 4.382e-07, 0.3205, 0.5, 0.3333, 0.5, 0.3333, 4.557e-07, 0.3077, 4.207e-07, 0.3077, 0.5, 0.3205, 0.5, 0.3205, 4.382e-07, 0.3077, 0.5, 0.3077, 1.0, 0.3205, 1.0, 0.3205, 0.5, 0.2949, 4.031e-07, 0.2949, 0.5, 0.3077, 0.5, 0.3077, 4.207e-07, 0.2821, 3.856e-07, 0.2821, 0.5, 0.2949, 0.5, 0.2949, 4.031e-07, 0.2821, 0.5, 0.2821, 1.0, 0.2949, 1.0, 0.2949, 0.5, 0.2692, 3.681e-07, 0.2692, 0.5, 0.2821, 0.5, 0.2821, 3.856e-07, 0.2564, 3.506e-07, 0.2564, 0.5, 0.2692, 0.5, 0.2692, 3.681e-07, 0.2564, 0.5, 0.2564, 1.0, 0.2692, 1.0, 0.2692, 0.5, 0.2436, 3.33e-07, 0.2436, 0.5, 0.2564, 0.5, 0.2564, 3.506e-07, 0.2308, 3.155e-07, 0.2308, 0.5, 0.2436, 0.5, 0.2436, 3.33e-07, 0.2308, 0.5, 0.2308, 1.0, 0.2436, 1.0, 0.2436, 0.5, 0.2179, 2.98e-07, 0.2179, 0.5, 0.2308, 0.5, 0.2308, 3.155e-07, 0.2051, 2.804e-07, 0.2051, 0.5, 0.2179, 0.5, 0.2179, 2.98e-07, 0.2051, 0.5, 0.2051, 1.0, 0.2179, 1.0, 0.2179, 0.5, 0.1923, 2.629e-07, 0.1923, 0.5, 0.2051, 0.5, 0.2051, 2.804e-07, 0.1795, 2.454e-07, 0.1795, 0.5, 0.1923, 0.5, 0.1923, 2.629e-07, 0.1795, 0.5, 0.1795, 1.0, 0.1923, 1.0, 0.1923, 0.5, 0.1667, 2.279e-07, 0.1667, 0.5, 0.1795, 0.5, 0.1795, 2.454e-07, 0.1538, 2.103e-07, 0.1538, 0.5, 0.1667, 0.5, 0.1667, 2.279e-07, 0.1538, 0.5, 0.1538, 1.0, 0.1667, 1.0, 0.1667, 0.5, 0.141, 1.928e-07, 0.141, 0.5, 0.1538, 0.5, 0.1538, 2.103e-07, 0.1282, 1.753e-07, 0.1282, 0.5, 0.141, 0.5, 0.141, 1.928e-07, 0.1282, 0.5, 0.1282, 1.0, 0.141, 1.0, 0.141, 0.5, 0.1154, 1.577e-07, 0.1154, 0.5, 0.1282, 0.5, 0.1282, 1.753e-07, 0.1026, 1.402e-07, 0.1026, 0.5, 0.1154, 0.5, 0.1154, 1.577e-07, 0.1026, 0.5, 0.1026, 1.0, 0.1154, 1.0, 0.1154, 0.5, 0.08974, 1.227e-07, 0.08974, 0.5, 0.1026, 0.5, 0.1026, 1.402e-07, 0.07692, 1.052e-07, 0.07692, 0.5, 0.08974, 0.5, 0.08974, 1.227e-07, 0.07692, 0.5, 0.07692, 1.0, 0.08974, 1.0, 0.08974, 0.5, 0.0641, 8.764e-08, 0.0641, 0.5, 0.07692, 0.5, 0.07692, 1.052e-07, 0.05128, 7.011e-08, 0.05128, 0.5, 0.0641, 0.5, 0.0641, 8.764e-08, 0.05128, 0.5, 0.05128, 1.0, 0.0641, 1.0, 0.0641, 0.5, 0.03846, 5.258e-08, 0.03846, 0.5, 0.05128, 0.5, 0.05128, 7.011e-08, 0.02564, 3.506e-08, 0.02564, 0.5, 0.03846, 0.5, 0.03846, 5.258e-08, 0.02564, 0.5, 0.02564, 1.0, 0.03846, 1.0, 0.03846, 0.5, 0.01282, 1.753e-08, 0.01282, 0.5, 0.02564, 0.5, 0.02564, 3.506e-08, 1.951e-07, 0.0, 9.757e-08, 0.5, 0.01282, 0.5, 0.01282, 1.753e-08, 9.757e-08, 0.5, 0.0, 1.0, 0.01282, 1.0, 0.01282, 0.5, 0.9487, 0.5, 0.9615, 0.5, 0.9615, 1.0, 0.9487, 1.0, 0.9487, 1.297e-06, 0.9615, 1.315e-06, 0.9615, 0.5, 0.9487, 0.5, 0.9615, 1.315e-06, 0.9744, 1.332e-06, 0.9744, 0.5, 0.9615, 0.5, 0.9231, 0.5, 0.9359, 0.5, 0.9359, 1.0, 0.9231, 1.0, 0.9231, 1.262e-06, 0.9359, 1.28e-06, 0.9359, 0.5, 0.9231, 0.5, 0.9359, 1.28e-06, 0.9487, 1.297e-06, 0.9487, 0.5, 0.9359, 0.5, 0.8974, 0.5, 0.9103, 0.5, 0.9103, 1.0, 0.8974, 1.0, 0.8974, 1.227e-06, 0.9103, 1.244e-06, 0.9103, 0.5, 0.8974, 0.5, 0.9103, 1.244e-06, 0.9231, 1.262e-06, 0.9231, 0.5, 0.9103, 0.5, 0.8718, 0.5, 0.8846, 0.5, 0.8846, 1.0, 0.8718, 1.0, 0.8718, 1.192e-06, 0.8846, 1.209e-06, 0.8846, 0.5, 0.8718, 0.5, 0.8846, 1.209e-06, 0.8974, 1.227e-06, 0.8974, 0.5, 0.8846, 0.5, 0.8462, 0.5, 0.859, 0.5, 0.859, 1.0, 0.8462, 1.0, 0.8462, 1.157e-06, 0.859, 1.174e-06, 0.859, 0.5, 0.8462, 0.5, 0.859, 1.174e-06, 0.8718, 1.192e-06, 0.8718, 0.5, 0.859, 0.5, 0.8205, 0.5, 0.8333, 0.5, 0.8333, 1.0, 0.8205, 1.0, 0.8205, 1.122e-06, 0.8333, 1.139e-06, 0.8333, 0.5, 0.8205, 0.5, 0.8333, 1.139e-06, 0.8462, 1.157e-06, 0.8462, 0.5, 0.8333, 0.5, 0.7949, 0.5, 0.8077, 0.5, 0.8077, 1.0, 0.7949, 1.0, 0.7949, 1.087e-06, 0.8077, 1.104e-06, 0.8077, 0.5, 0.7949, 0.5, 0.8077, 1.104e-06, 0.8205, 1.122e-06, 0.8205, 0.5, 0.8077, 0.5, 0.7692, 0.5, 0.7821, 0.5, 0.7821, 1.0, 0.7692, 1.0, 0.7692, 1.052e-06, 0.7821, 1.069e-06, 0.7821, 0.5, 0.7692, 0.5, 0.7821, 1.069e-06, 0.7949, 1.087e-06, 0.7949, 0.5, 0.7821, 0.5, 0.7436, 0.5, 0.7564, 0.5, 0.7564, 1.0, 0.7436, 1.0, 0.7436, 1.017e-06, 0.7564, 1.034e-06, 0.7564, 0.5, 0.7436, 0.5, 0.7564, 1.034e-06, 0.7692, 1.052e-06, 0.7692, 0.5, 0.7564, 0.5, 0.7179, 0.5, 0.7308, 0.5, 0.7308, 1.0, 0.7179, 1.0, 0.7179, 9.815e-07, 0.7308, 9.991e-07, 0.7308, 0.5, 0.7179, 0.5, 0.7308, 9.991e-07, 0.7436, 1.017e-06, 0.7436, 0.5, 0.7308, 0.5, 0.6923, 0.5, 0.7051, 0.5, 0.7051, 1.0, 0.6923, 1.0, 0.6923, 9.465e-07, 0.7051, 9.64e-07, 0.7051, 0.5, 0.6923, 0.5, 0.7051, 9.64e-07, 0.7179, 9.815e-07, 0.7179, 0.5, 0.7051, 0.5, 0.6667, 0.5, 0.6795, 0.5, 0.6795, 1.0, 0.6667, 1.0, 0.6667, 9.114e-07, 0.6795, 9.29e-07, 0.6795, 0.5, 0.6667, 0.5, 0.6795, 9.29e-07, 0.6923, 9.465e-07, 0.6923, 0.5, 0.6795, 0.5, 0.641, 0.5, 0.6538, 0.5, 0.6538, 1.0, 0.641, 1.0, 0.641, 8.764e-07, 0.6538, 8.939e-07, 0.6538, 0.5, 0.641, 0.5, 0.6538, 8.939e-07, 0.6667, 9.114e-07, 0.6667, 0.5, 0.6538, 0.5, 0.6154, 0.5, 0.6282, 0.5, 0.6282, 1.0, 0.6154, 1.0, 0.6154, 8.413e-07, 0.6282, 8.589e-07, 0.6282, 0.5, 0.6154, 0.5, 0.6282, 8.589e-07, 0.641, 8.764e-07, 0.641, 0.5, 0.6282, 0.5, 0.5897, 0.5, 0.6026, 0.5, 0.6026, 1.0, 0.5897, 1.0, 0.5897, 8.063e-07, 0.6026, 8.238e-07, 0.6026, 0.5, 0.5897, 0.5, 0.6026, 8.238e-07, 0.6154, 8.413e-07, 0.6154, 0.5, 0.6026, 0.5, 0.5641, 0.5, 0.5769, 0.5, 0.5769, 1.0, 0.5641, 1.0, 0.5641, 7.712e-07, 0.5769, 7.887e-07, 0.5769, 0.5, 0.5641, 0.5, 0.5769, 7.887e-07, 0.5897, 8.063e-07, 0.5897, 0.5, 0.5769, 0.5, 0.5385, 0.5, 0.5513, 0.5, 0.5513, 1.0, 0.5385, 1.0, 0.5385, 7.362e-07, 0.5513, 7.537e-07, 0.5513, 0.5, 0.5385, 0.5, 0.5513, 7.537e-07, 0.5641, 7.712e-07, 0.5641, 0.5, 0.5513, 0.5, 0.5128, 0.5, 0.5256, 0.5, 0.5256, 1.0, 0.5128, 1.0, 0.5128, 7.011e-07, 0.5256, 7.186e-07, 0.5256, 0.5, 0.5128, 0.5, 0.5256, 7.186e-07, 0.5385, 7.362e-07, 0.5385, 0.5, 0.5256, 0.5, 0.4872, 0.5, 0.5, 0.5, 0.5, 1.0, 0.4872, 1.0, 0.4872, 6.66e-07, 0.5, 6.836e-07, 0.5, 0.5, 0.4872, 0.5, 0.5, 6.836e-07, 0.5128, 7.011e-07, 0.5128, 0.5, 0.5, 0.5, 0.4615, 0.5, 0.4744, 0.5, 0.4744, 1.0, 0.4615, 1.0, 0.4615, 6.31e-07, 0.4744, 6.485e-07, 0.4744, 0.5, 0.4615, 0.5, 0.4744, 6.485e-07, 0.4872, 6.66e-07, 0.4872, 0.5, 0.4744, 0.5, 0.4359, 0.5, 0.4487, 0.5, 0.4487, 1.0, 0.4359, 1.0, 0.4359, 5.959e-07, 0.4487, 6.135e-07, 0.4487, 0.5, 0.4359, 0.5, 0.4487, 6.135e-07, 0.4615, 6.31e-07, 0.4615, 0.5, 0.4487, 0.5, 0.4103, 0.5, 0.4231, 0.5, 0.4231, 1.0, 0.4103, 1.0, 0.4103, 5.609e-07, 0.4231, 5.784e-07, 0.4231, 0.5, 0.4103, 0.5, 0.4231, 5.784e-07, 0.4359, 5.959e-07, 0.4359, 0.5, 0.4231, 0.5, 0.3846, 0.5, 0.3974, 0.5, 0.3974, 1.0, 0.3846, 1.0, 0.3846, 5.258e-07, 0.3974, 5.434e-07, 0.3974, 0.5, 0.3846, 0.5, 0.3974, 5.434e-07, 0.4103, 5.609e-07, 0.4103, 0.5, 0.3974, 0.5, 0.359, 0.5, 0.3718, 0.5, 0.3718, 1.0, 0.359, 1.0, 0.359, 4.908e-07, 0.3718, 5.083e-07, 0.3718, 0.5, 0.359, 0.5, 0.3718, 5.083e-07, 0.3846, 5.258e-07, 0.3846, 0.5, 0.3718, 0.5, 0.3333, 0.5, 0.3462, 0.5, 0.3462, 1.0, 0.3333, 1.0, 0.3333, 4.557e-07, 0.3462, 4.732e-07, 0.3462, 0.5, 0.3333, 0.5, 0.3462, 4.732e-07, 0.359, 4.908e-07, 0.359, 0.5, 0.3462, 0.5, 0.3077, 0.5, 0.3205, 0.5, 0.3205, 1.0, 0.3077, 1.0, 0.3077, 4.207e-07, 0.3205, 4.382e-07, 0.3205, 0.5, 0.3077, 0.5, 0.3205, 4.382e-07, 0.3333, 4.557e-07, 0.3333, 0.5, 0.3205, 0.5, 0.2821, 0.5, 0.2949, 0.5, 0.2949, 1.0, 0.2821, 1.0, 0.2821, 3.856e-07, 0.2949, 4.031e-07, 0.2949, 0.5, 0.2821, 0.5, 0.2949, 4.031e-07, 0.3077, 4.207e-07, 0.3077, 0.5, 0.2949, 0.5, 0.2564, 0.5, 0.2692, 0.5, 0.2692, 1.0, 0.2564, 1.0, 0.2564, 3.506e-07, 0.2692, 3.681e-07, 0.2692, 0.5, 0.2564, 0.5, 0.2692, 3.681e-07, 0.2821, 3.856e-07, 0.2821, 0.5, 0.2692, 0.5, 0.2308, 0.5, 0.2436, 0.5, 0.2436, 1.0, 0.2308, 1.0, 0.2308, 3.155e-07, 0.2436, 3.33e-07, 0.2436, 0.5, 0.2308, 0.5, 0.2436, 3.33e-07, 0.2564, 3.506e-07, 0.2564, 0.5, 0.2436, 0.5, 0.2051, 0.5, 0.2179, 0.5, 0.2179, 1.0, 0.2051, 1.0, 0.2051, 2.804e-07, 0.2179, 2.98e-07, 0.2179, 0.5, 0.2051, 0.5, 0.2179, 2.98e-07, 0.2308, 3.155e-07, 0.2308, 0.5, 0.2179, 0.5, 0.1795, 0.5, 0.1923, 0.5, 0.1923, 1.0, 0.1795, 1.0, 0.1795, 2.454e-07, 0.1923, 2.629e-07, 0.1923, 0.5, 0.1795, 0.5, 0.1923, 2.629e-07, 0.2051, 2.804e-07, 0.2051, 0.5, 0.1923, 0.5, 0.1538, 0.5, 0.1667, 0.5, 0.1667, 1.0, 0.1538, 1.0, 0.1538, 2.103e-07, 0.1667, 2.279e-07, 0.1667, 0.5, 0.1538, 0.5, 0.1667, 2.279e-07, 0.1795, 2.454e-07, 0.1795, 0.5, 0.1667, 0.5, 0.1282, 0.5, 0.141, 0.5, 0.141, 1.0, 0.1282, 1.0, 0.1282, 1.753e-07, 0.141, 1.928e-07, 0.141, 0.5, 0.1282, 0.5, 0.141, 1.928e-07, 0.1538, 2.103e-07, 0.1538, 0.5, 0.141, 0.5, 0.1026, 0.5, 0.1154, 0.5, 0.1154, 1.0, 0.1026, 1.0, 0.1026, 1.402e-07, 0.1154, 1.577e-07, 0.1154, 0.5, 0.1026, 0.5, 0.1154, 1.577e-07, 0.1282, 1.753e-07, 0.1282, 0.5, 0.1154, 0.5, 0.07692, 0.5, 0.08974, 0.5, 0.08974, 1.0, 0.07692, 1.0, 0.07692, 1.052e-07, 0.08974, 1.227e-07, 0.08974, 0.5, 0.07692, 0.5, 0.08974, 1.227e-07, 0.1026, 1.402e-07, 0.1026, 0.5, 0.08974, 0.5, 0.05128, 0.5, 0.0641, 0.5, 0.0641, 1.0, 0.05128, 1.0, 0.05128, 7.011e-08, 0.0641, 8.764e-08, 0.0641, 0.5, 0.05128, 0.5, 0.0641, 8.764e-08, 0.07692, 1.052e-07, 0.07692, 0.5, 0.0641, 0.5, 0.02564, 0.5, 0.03846, 0.5, 0.03846, 1.0, 0.02564, 1.0, 0.02564, 3.506e-08, 0.03846, 5.258e-08, 0.03846, 0.5, 0.02564, 0.5, 0.03846, 5.258e-08, 0.05128, 7.011e-08, 0.05128, 0.5, 0.03846, 0.5, 9.757e-08, 0.5, 0.01282, 0.5, 0.01282, 1.0, 0.0, 1.0, 1.951e-07, 0.0, 0.01282, 1.753e-08, 0.01282, 0.5, 9.757e-08, 0.5, 0.01282, 1.753e-08, 0.02564, 3.506e-08, 0.02564, 0.5, 0.01282, 0.5, 0.9744, 0.5, 0.9872, 0.5, 0.9872, 1.0, 0.9744, 1.0, 0.9744, 1.332e-06, 0.9872, 1.35e-06, 0.9872, 0.5, 0.9744, 0.5, 0.9872, 1.35e-06, 1.0, 1.367e-06, 1.0, 0.5, 0.9872, 0.5, 0.9872, 1.35e-06, 0.9872, 0.5, 1.0, 0.5, 1.0, 1.367e-06, 0.9744, 1.332e-06, 0.9744, 0.5, 0.9872, 0.5, 0.9872, 1.35e-06, 0.9744, 0.5, 0.9744, 1.0, 0.9872, 1.0, 0.9872, 0.5, 0.9872, 1.0, 0.9872, 1.0, 1.0, 1.0, 1.0, 1.0, 0.9744, 1.0, 0.9744, 1.0, 0.9872, 1.0, 0.9872, 1.0, 0.9744, 1.0, 0.9744, 1.0, 0.9872, 1.0, 0.9872, 1.0, 1.951e-07, 0.0, 9.757e-08, 0.5, 9.757e-08, 0.5, 1.951e-07, 0.0, 1.951e-07, 0.0, 9.757e-08, 0.5, 9.757e-08, 0.5, 1.951e-07, 0.0, 9.757e-08, 0.5, 0.0, 1.0, 0.0, 1.0, 9.757e-08, 0.5, 1.0, 0.5, 1.0, 0.5, 1.0, 1.367e-06, 1.0, 1.367e-06, 1.0, 1.0, 1.0, 1.0, 1.0, 0.5, 1.0, 0.5, 1.0, 1.0, 1.0, 1.0, 1.0, 0.5, 1.0, 0.5, 0.01282, 1.753e-08, 0.01282, 1.753e-08, 1.951e-07, 0.0, 1.951e-07, 0.0, 0.02564, 3.506e-08, 0.02564, 3.506e-08, 0.01282, 1.753e-08, 0.01282, 1.753e-08, 0.02564, 3.506e-08, 0.02564, 3.506e-08, 0.01282, 1.753e-08, 0.01282, 1.753e-08])
me_plane.materials.append(mat_material_001)
me_plane.use_remesh_fix_poles = True
me_plane.use_remesh_preserve_attributes = False
me_plane.use_mirror_vertex_groups = False
me_plane.update()

# ---- objects
ob_plane = bpy.data.objects.new('Plane', me_plane)

# ---- transforms, parenting, visibility, modifiers, constraints
ob_plane.location = (0.0, 0.0, 0.0)
ob_plane.lineart.crease_threshold = 0.0

# ---- collection membership
col_collection.objects.link(ob_plane)

# ---- scene / render settings (as saved in the file)
scene.frame_start = 1; scene.frame_end = 250; scene.frame_set(1)
scene.render.engine = 'BLENDER_EEVEE_NEXT'
scene.cycles.use_denoising = False
scene.cycles.samples = 128
scene.cycles.sampling_pattern = 'TABULATED_SOBOL'
scene.cycles.use_adaptive_sampling = False
scene.cycles.use_light_tree = False
scene.view_settings.view_transform = 'Filmic'
bpy.context.view_layer.update()

# ---- added for rendering (the .blend has no active camera and no usable light): camera, sun
cam_auto = bpy.data.cameras.new('AutoCamera')
cam_auto.lens = 50.0
cam_auto.sensor_width = 36.0
cam_auto.clip_end = 1000.0
ob_auto_camera = bpy.data.objects.new('AutoCamera', cam_auto)
scene.collection.objects.link(ob_auto_camera)
ob_auto_camera.location = (3.24042, -8.18967, 5.39465)
ob_auto_camera.rotation_euler = (1.09748, -7.21219e-08, 0.694738)
scene.camera = ob_auto_camera
light_auto_sun = bpy.data.lights.new('AutoSun', 'SUN')
light_auto_sun.energy = 3.0
light_auto_sun.angle = 0.0523599
ob_auto_sun = bpy.data.objects.new('AutoSun', light_auto_sun)
scene.collection.objects.link(ob_auto_sun)
ob_auto_sun.rotation_euler = (0.872665, 0.174533, 0.523599)
bpy.context.view_layer.update()
